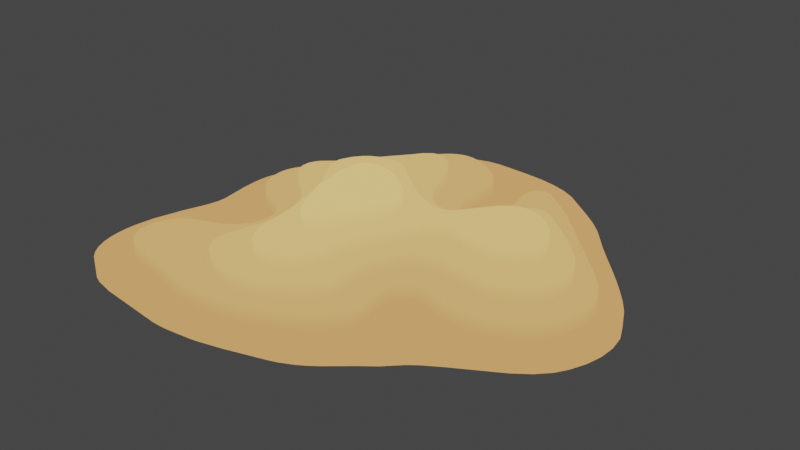 # Source: Desert_1.blend  (saved by Blender 2.82.7; exported with 4.5.12 LTS)
import bpy
from mathutils import Matrix  # noqa: F401  (used for matrix-valued properties, if any)

bpy.ops.wm.read_factory_settings(use_empty=True)
scene = bpy.context.scene
scene.name = 'Scene'

# ---- collections
col_collection = bpy.data.collections.new('Collection'); scene.collection.children.link(col_collection)

# ---- images (referenced by path relative to the original .blend; pixels are not part of the script)
import os
ASSET_DIR = os.environ.get("B2B_ASSET_DIR", "")  # directory of the original .blend (textures are referenced by path, not embedded)
HERE = os.path.dirname(os.path.abspath(__file__))  # packed textures are extracted next to this script under _unpacked/

def load_image(name, relpath, width, height, colorspace="sRGB"):
    """Load a texture the original file referenced (path relative to the .blend, or extracted next to this script)."""
    p = next((c for c in (os.path.join(HERE, relpath), os.path.join(ASSET_DIR, relpath)) if relpath and os.path.exists(c)), "")
    if p:
        img = bpy.data.images.load(p, check_existing=True)
        img.name = name
    else:  # same state as the original file: an image datablock whose file is absent (Cycles renders it pink)
        img = bpy.data.images.new(name, width, height)
        img.source = "FILE"
        img.filepath = "//" + (relpath or name)
    img.colorspace_settings.name = colorspace
    return img
img_uv_map = load_image('UV Map', 'Desert_1.png', 1024, 1024, 'sRGB')

# ---- materials (node trees are filled in below, after node groups)
mat_desert_island = bpy.data.materials.new('Desert Island')

# ---- material node trees
mat_desert_island.use_nodes = True; mat_desert_island.node_tree.nodes.clear()
_N = mat_desert_island.node_tree.nodes; _L = mat_desert_island.node_tree.links
n0 = _N.new('ShaderNodeSeparateXYZ'); n0.name = 'Separate XYZ'; n0.location = (113, 223)
n1 = _N.new('ShaderNodeTexCoord'); n1.name = 'Texture Coordinate'; n1.location = (-356, 232)
n2 = _N.new('ShaderNodeMapping'); n2.name = 'Mapping'; n2.location = (-97, 252)
n3 = _N.new('ShaderNodeOutputMaterial'); n3.name = 'Material Output'; n3.location = (717, 257)
n4 = _N.new('ShaderNodeValToRGB'); n4.name = 'ColorRamp'; n4.location = (354, 233)
while len(n4.color_ramp.elements) > 1: n4.color_ramp.elements.remove(n4.color_ramp.elements[-1])
n4.color_ramp.elements[0].position = 0.0; n4.color_ramp.elements[0].color = (0.6795, 0.3467, 0.1221, 1.0)
_e = n4.color_ramp.elements.new(0.2591); _e.color = (0.956, 0.6514, 0.2195, 1.0)
n5 = _N.new('ShaderNodeTexImage'); n5.name = 'Image Texture'; n5.location = (83, -40)
n5.image = img_uv_map
_L.new(n1.outputs[3], n2.inputs[0])
_L.new(n2.outputs[0], n0.inputs[0])
_L.new(n0.outputs[2], n4.inputs[0])
_L.new(n4.outputs[0], n3.inputs[0])
n3.is_active_output = True

# ---- world
world_world = bpy.data.worlds.new('World'); scene.world = world_world
world_world.use_nodes = True; world_world.node_tree.nodes.clear()
_N = world_world.node_tree.nodes; _L = world_world.node_tree.links
n0 = _N.new('ShaderNodeOutputWorld'); n0.name = 'World Output'; n0.location = (300, 300)
n1 = _N.new('ShaderNodeBackground'); n1.name = 'Background'; n1.location = (10, 300)
n1.inputs[0].default_value = (0.05088, 0.05088, 0.05088, 1.0)
_L.new(n1.outputs[0], n0.inputs[0])
n0.is_active_output = True
world_world.color = (0.05088, 0.05088, 0.05088)
world_world.use_sun_shadow = False
world_world.sun_shadow_jitter_overblur = 0.0

# ---- meshes
me_plane_010 = bpy.data.meshes.new('Plane.010')
me_plane_010.from_pydata([(-0.7443, -0.206, 1.164e-10), (-0.7698, -0.2792, 2.328e-10), (-0.8006, -0.3921, -2.037e-10), (-0.8105, -0.4679, 0.0), (-0.8114, -0.5057, 0.0), (-0.8093, -0.5431, 4.657e-10), (-0.8034, -0.5801, -2.328e-10), (-0.7932, -0.6164, 3.492e-10), (-0.7744, -0.6565, 0.0), (-0.7535, -0.6855, 2.328e-10), (-0.482, 0.5613, 1.164e-10), (-0.5169, 0.5248, 0.0), (-0.5427, 0.4919, -3.492e-10), (-0.5608, 0.4643, 0.0), (-0.5831, 0.424, 0.0), (-0.4726, 0.3921, 0.06), (-0.491, 0.3541, 0.06), (-0.4652, 0.22, 0.12), (-0.4985, 0.1916, 0.12), (-0.5027, 0.3293, 0.06), (-0.5168, 0.3046, 0.06), (-0.5371, 0.2797, 0.06), (-0.5887, 0.2292, 0.06), (-0.6159, 0.3592, -1.164e-10), (-0.61, 0.203, 0.06), (-0.6376, 0.3215, 1.746e-10), (-0.6636, 0.2839, 2.328e-10), (-0.6933, 0.2458, -1.164e-10), (-0.7116, 0.2195, 0.0), (-0.7267, 0.1922, -1.164e-10), (-0.4803, 0.04813, 0.12), (-0.4961, 0.06417, 0.12), (-0.5095, 0.1774, 0.12), (-0.5221, 0.1483, 0.12), (-0.5229, 0.118, 0.12), (-0.5118, 0.08634, 0.12), (-0.5866, -0.02362, 0.06), (-0.6063, -0.0004448, 0.06), (-0.6262, 0.1758, 0.06), (-0.6367, 0.1475, 0.06), (-0.6326, 0.05512, 0.06), (-0.622, 0.02713, 0.06), (-0.6413, 0.1178, 0.06), (-0.6394, 0.08661, 0.06), (-0.7379, 0.1636, 2.328e-10), (-0.7447, 0.1337, 1.164e-10), (-0.7473, 0.1024, 0.0), (-0.7476, 0.07087, 0.0), (-0.7432, 0.007874, 2.328e-10), (-0.4961, -0.07729, 0.06), (-0.4646, -0.09246, 0.06), (-0.5276, -0.06328, 0.06), (-0.5591, -0.04578, 0.06), (-0.7323, -0.06379, -2.91e-11), (-0.7266, -0.1026, 0.0), (-0.727, -0.1359, 0.0), (-0.7337, -0.1704, 5.821e-11), (-0.4679, -0.3232, 0.06), (-0.4867, -0.3342, 0.06), (-0.5052, -0.343, 0.06), (-0.5771, -0.3683, 0.06), (-0.6135, -0.3866, 0.06), (-0.6327, -0.4025, 0.06), (-0.6583, -0.4371, 0.06), (-0.6727, -0.4757, 0.06), (-0.6772, -0.5134, 0.06), (-0.6725, -0.55, 0.06), (-0.5577, -0.6373, 0.06), (-0.588, -0.761, 1.164e-10), (-0.5923, -0.6285, 0.06), (-0.6415, -0.6007, 0.06), (-0.621, -0.6156, 0.06), (-0.6557, -0.5846, 0.06), (-0.664, -0.7435, -2.328e-10), (-0.6957, -0.7301, -2.91e-11), (-0.729, -0.7088, -1.164e-10), (-0.235, 0.7891, 0.0), (-0.2644, 0.7674, 0.0), (-0.2361, 0.6778, 0.06), (-0.2543, 0.6635, 0.06), (-0.2808, 0.6369, 0.06), (-0.3478, 0.6855, 2.328e-10), (-0.3468, 0.5558, 0.06), (-0.3898, 0.6466, 0.0), (-0.2452, 0.4985, 0.12), (-0.2683, 0.4651, 0.12), (-0.3274, 0.3933, 0.12), (-0.3806, 0.5175, 0.06), (-0.4485, 0.4317, 0.06), (-0.2597, 0.2607, 0.18), (-0.2907, 0.2459, 0.18), (-0.3127, 0.228, 0.18), (-0.3385, 0.195, 0.18), (-0.345, 0.3705, 0.12), (-0.3629, 0.3435, 0.12), (-0.3864, 0.3028, 0.12), (-0.4059, 0.2757, 0.12), (-0.4491, 0.234, 0.12), (-0.3588, 0.1496, 0.18), (-0.3599, 0.1181, 0.18), (-0.3325, 0.05512, 0.18), (-0.3502, 0.08661, 0.18), (-0.4099, -0.007874, 0.12), (-0.4308, 0.007874, 0.12), (-0.284, -0.02362, 0.18), (-0.3858, -0.02719, 0.12), (-0.3701, -0.04161, 0.12), (-0.263, -0.07087, 0.18), (-0.3228, -0.1036, 0.12), (-0.3386, -0.07834, 0.12), (-0.4331, -0.1131, 0.06), (-0.309, -0.1339, 0.12), (-0.413, -0.1339, 0.06), (-0.2949, -0.1811, 0.12), (-0.4018, -0.1548, 0.06), (-0.3941, -0.1821, 0.06), (-0.3939, -0.2156, 0.06), (-0.2875, -0.2283, 0.12), (-0.4039, -0.2506, 0.06), (-0.2871, -0.2764, 0.12), (-0.4134, -0.2688, 0.06), (-0.4293, -0.2903, 0.06), (-0.4488, -0.3092, 0.06), (-0.2946, -0.3285, 0.12), (-0.327, -0.4474, 0.12), (-0.3303, -0.4814, 0.12), (-0.3238, -0.5149, 0.12), (-0.2785, -0.5687, 0.12), (-0.3065, -0.544, 0.12), (-0.253, -0.583, 0.12), (-0.4437, -0.6574, 0.06), (-0.3079, -0.6949, 0.06), (-0.3657, -0.6785, 0.06), (-0.2613, -0.702, 0.06), (-0.2499, -0.7921, 0.0), (-0.2835, -0.7935, 0.0), (-0.3191, -0.7925, 0.0), (-0.01686, 0.6386, 0.06), (-0.05408, 0.6638, 0.06), (-0.08335, 0.6797, 0.06), (-0.09987, 0.827, 0.0), (-0.1147, 0.6926, 0.06), (-0.1542, 0.8221, 2.328e-10), (-0.151, 0.7008, 0.06), (-0.1748, 0.701, 0.06), (-0.2029, 0.8065, -1.164e-10), (-0.1967, 0.697, 0.06), (-0.217, 0.6891, 0.06), (-0.1652, 0.5271, 0.12), (-0.2124, 0.5252, 0.12), (-0.1358, 0.5117, 0.12), (-0.1167, 0.4948, 0.12), (-0.1897, 0.5305, 0.12), (-0.0909, 0.4606, 0.12), (-0.1015, 0.4765, 0.12), (-0.07102, 0.4188, 0.12), (-0.0793, 0.4383, 0.12), (-0.03084, 0.303, 0.12), (-0.01228, 0.2662, 0.12), (0.007558, 0.237, 0.12), (-0.134, 0.253, 0.18), (-0.1655, 0.2684, 0.18), (-0.197, 0.2724, 0.18), (-0.009032, 0.1496, 0.18), (-0.03937, 0.08023, 0.24), (-0.07087, 0.09268, 0.24), (-0.1024, 0.1, 0.24), (-0.1339, 0.1021, 0.24), (-0.1654, 0.09408, 0.24), (-0.1811, 0.08142, 0.24), (0.004252, 0.05512, 0.24), (-0.1944, 0.05512, 0.24), (-0.1994, 0.02362, 0.24), (-0.1969, -0.0453, 0.24), (-0.1761, -0.1496, 0.24), (-0.22, -0.2126, 0.18), (-0.004122, -0.3042, 0.24), (-0.03078, -0.3337, 0.24), (-0.0555, -0.3461, 0.24), (-0.07114, -0.3437, 0.24), (-0.08674, -0.3335, 0.24), (-0.1024, -0.3152, 0.24), (-0.1243, -0.2756, 0.24), (-0.194, -0.3853, 0.18), (-0.1859, -0.4295, 0.18), (-0.1696, -0.4704, 0.18), (-0.2079, -0.2756, 0.18), (0.00814, -0.4877, 0.18), (-0.006988, -0.5925, 0.12), (-0.02788, -0.5103, 0.18), (-0.02962, -0.6745, 0.06), (-0.07424, -0.5227, 0.18), (-0.06023, -0.6119, 0.12), (-0.1063, -0.6194, 0.12), (-0.09106, -0.6918, 0.06), (-0.1177, -0.5157, 0.18), (-0.1501, -0.495, 0.18), (-0.144, -0.6182, 0.12), (-0.1845, -0.6102, 0.12), (-0.2181, -0.5992, 0.12), (-0.1371, -0.6994, 0.06), (-0.2007, -0.7034, 0.06), (-0.02876, -0.7531, 0.0), (-0.1211, -0.7758, 3.492e-10), (-0.152, -0.7813, 5.821e-11), (0.02883, 0.8204, 1.164e-10), (0.1735, 0.7996, -1.164e-10), (0.109, 0.8125, -1.164e-10), (0.2324, 0.7802, -2.328e-10), (0.2267, 0.6152, 0.06), (0.2518, 0.6201, 0.06), (0.2049, 0.5885, 0.06), (0.02104, 0.6058, 0.06), (0.03149, 0.5923, 0.06), (0.2017, 0.5531, 0.06), (0.04583, 0.5644, 0.06), (0.2072, 0.5144, 0.06), (0.05359, 0.5235, 0.06), (0.05413, 0.483, 0.06), (0.2183, 0.4558, 0.06), (0.0538, 0.4425, 0.06), (0.2227, 0.4185, 0.06), (0.05458, 0.4021, 0.06), (0.223, 0.3826, 0.06), (0.05907, 0.3621, 0.06), (0.217, 0.348, 0.06), (0.2015, 0.3138, 0.06), (0.06977, 0.3227, 0.06), (0.08061, 0.3032, 0.06), (0.1651, 0.2805, 0.06), (0.1333, 0.2731, 0.06), (0.1015, 0.2824, 0.06), (0.1174, 0.2754, 0.06), (0.2438, 0.2283, 0.12), (0.02769, 0.2136, 0.12), (0.2098, 0.1969, 0.12), (0.05511, 0.1905, 0.12), (0.1811, 0.1778, 0.12), (0.1496, 0.1669, 0.12), (0.1181, 0.1659, 0.12), (0.08661, 0.1738, 0.12), (0.2325, 0.08661, 0.18), (0.03937, 0.1152, 0.18), (0.2126, 0.0677, 0.18), (0.1339, 0.06841, 0.18), (0.08661, 0.08794, 0.18), (0.1811, 0.05896, 0.18), (0.03937, 0.02903, 0.24), (0.2598, -0.01669, 0.18), (0.2283, -0.03053, 0.18), (0.07087, -0.001276, 0.24), (0.2089, -0.05512, 0.18), (0.09546, -0.03937, 0.24), (0.1024, -0.06934, 0.24), (0.1008, -0.1024, 0.24), (0.2598, -0.1389, 0.12), (0.2283, -0.1635, 0.12), (0.09121, -0.1339, 0.24), (0.2126, -0.18, 0.12), (0.1902, -0.2121, 0.12), (0.1254, -0.1969, 0.18), (0.1747, -0.2409, 0.12), (0.2593, -0.2681, 0.06), (0.2451, -0.3186, 0.06), (0.2605, -0.4111, 0.06), (0.1647, -0.2656, 0.12), (0.1571, -0.2933, 0.12), (0.1534, -0.3175, 0.12), (0.1525, -0.3406, 0.12), (0.1542, -0.3631, 0.12), (0.16, -0.4405, 0.12), (0.08883, -0.2842, 0.18), (0.05513, -0.4199, 0.18), (0.2641, -0.4458, 0.06), (0.2564, -0.4802, 0.06), (0.2681, -0.6289, 3.492e-10), (0.2363, -0.6526, 0.0), (0.2346, -0.5147, 0.06), (0.2018, -0.5515, 0.06), (0.1535, -0.4636, 0.12), (0.1565, -0.5885, 0.06), (0.1389, -0.4879, 0.12), (0.1095, -0.6166, 0.06), (0.09468, -0.5318, 0.12), (0.03622, -0.4581, 0.18), (0.06336, -0.5541, 0.12), (0.03227, -0.5729, 0.12), (0.2046, -0.6726, 0.0), (0.1575, -0.6958, 0.0), (0.1262, -0.7072, -2.328e-10), (0.4636, 0.6136, 0.0), (0.4073, 0.6598, 1.164e-10), (0.3912, 0.5257, 0.06), (0.3304, 0.719, 5.239e-10), (0.3401, 0.5654, 0.06), (0.2975, 0.601, 0.06), (0.2842, 0.7538, 0.0), (0.2752, 0.6141, 0.06), (0.4988, 0.4196, 0.06), (0.4507, 0.3488, 0.12), (0.4273, 0.4933, 0.06), (0.4196, 0.3682, 0.12), (0.3944, 0.3779, 0.12), (0.3723, 0.379, 0.12), (0.3518, 0.3707, 0.12), (0.3322, 0.3509, 0.12), (0.3013, 0.2979, 0.12), (0.2848, 0.2744, 0.12), (0.4429, 0.2459, 0.18), (0.4113, 0.2503, 0.18), (0.3822, 0.2455, 0.18), (0.4792, 0.2306, 0.18), (0.3533, 0.2323, 0.18), (0.3288, 0.2124, 0.18), (0.3003, 0.1811, 0.18), (0.509, -0.03446, 0.18), (0.4663, -0.04341, 0.18), (0.377, -0.03706, 0.18), (0.2915, -0.01771, 0.18), (0.4849, -0.1483, 0.12), (0.4477, -0.1442, 0.12), (0.3935, -0.1332, 0.12), (0.3583, -0.1245, 0.12), (0.3241, -0.1202, 0.12), (0.2914, -0.1245, 0.12), (0.4895, -0.2663, 0.06), (0.4548, -0.2625, 0.06), (0.4208, -0.2552, 0.06), (0.3875, -0.2449, 0.06), (0.3387, -0.2286, 0.06), (0.307, -0.2301, 0.06), (0.4954, -0.4329, -5.821e-11), (0.4598, -0.4611, 5.821e-11), (0.4057, -0.5157, -1.164e-10), (0.3536, -0.5565, 0.0), (0.5112, 0.5664, 2.91e-11), (0.5545, 0.5136, 0.0), (0.5924, 0.4671, -1.164e-10), (0.7401, 0.3014, 0.0), (0.7838, 0.249, 0.0), (0.6934, 0.3546, 0.0), (0.6437, 0.4094, -1.164e-10), (0.6072, 0.2147, 0.12), (0.5306, 0.2837, 0.12), (0.7533, 0.1536, 0.06), (0.7103, 0.2033, 0.06), (0.6782, 0.1308, 0.12), (0.6935, 0.1016, 0.12), (0.7033, 0.07149, 0.12), (0.7069, 0.0403, 0.12), (0.7049, 0.008872, 0.12), (0.6981, -0.02215, 0.12), (0.6582, 0.1592, 0.12), (0.6852, -0.05274, 0.12), (0.6344, 0.1871, 0.12), (0.5893, 0.09351, 0.18), (0.5869, 0.04623, 0.18), (0.5693, 0.008396, 0.18), (0.5521, 0.1697, 0.18), (0.5804, 0.1244, 0.18), (0.549, -0.01302, 0.18), (0.5226, 0.1998, 0.18), (0.7772, -0.1174, 0.06), (0.7499, -0.1579, 0.06), (0.7858, -0.2522, -1.164e-10), (0.7283, -0.2947, -5.821e-11), (0.7165, -0.1915, 0.06), (0.6688, -0.07753, 0.12), (0.6497, -0.09774, 0.12), (0.6735, -0.2207, 0.06), (0.631, -0.1124, 0.12), (0.6058, -0.1269, 0.12), (0.6394, -0.2374, 0.06), (0.5824, -0.1364, 0.12), (0.5999, -0.2519, 0.06), (0.5622, -0.1422, 0.12), (0.5618, -0.2612, 0.06), (0.5229, -0.1482, 0.12), (0.5251, -0.266, 0.06), (0.5604, -0.3921, -2.328e-10), (0.8616, 0.1412, 4.657e-10), (0.8872, 0.08282, 1.164e-10), (0.8261, 0.1945, -7.276e-11), (0.7813, 0.1115, 0.06), (0.8003, 0.06735, 0.06), (0.897, 0.02021, 2.328e-10), (0.8942, -0.04199, 0.0), (0.8805, -0.1029, 0.0), (0.8555, -0.163, -2.328e-10), (0.808, 0.02063, 0.06), (0.8063, -0.0262, 0.06), (0.7963, -0.07217, 0.06), (0.8282, -0.2077, 0.0), (-0.7443, -0.206, -0.06153), (-0.7698, -0.2792, -0.06153), (-0.8006, -0.3921, -0.06153), (-0.8105, -0.4679, -0.06153), (-0.8114, -0.5057, -0.06153), (-0.8093, -0.5431, -0.06153), (-0.8034, -0.5801, -0.06153), (-0.7932, -0.6164, -0.06153), (-0.7744, -0.6565, -0.06153), (-0.7535, -0.6855, -0.06153), (-0.482, 0.5613, -0.06153), (-0.5169, 0.5248, -0.06153), (-0.5427, 0.4919, -0.06153), (-0.5608, 0.4643, -0.06153), (-0.5831, 0.424, -0.06153), (-0.4726, 0.3921, -0.001526), (-0.491, 0.3541, -0.001526), (-0.4652, 0.22, 0.05847), (-0.4985, 0.1916, 0.05847), (-0.5027, 0.3293, -0.001526), (-0.5168, 0.3046, -0.001526), (-0.5371, 0.2797, -0.001526), (-0.5887, 0.2292, -0.001526), (-0.6159, 0.3592, -0.06153), (-0.61, 0.203, -0.001526), (-0.6376, 0.3215, -0.06153), (-0.6636, 0.2839, -0.06153), (-0.6933, 0.2458, -0.06153), (-0.7116, 0.2195, -0.06153), (-0.7267, 0.1922, -0.06153), (-0.4803, 0.04813, 0.05847), (-0.4961, 0.06417, 0.05847), (-0.5095, 0.1774, 0.05847), (-0.5221, 0.1483, 0.05847), (-0.5229, 0.118, 0.05847), (-0.5118, 0.08634, 0.05847), (-0.5866, -0.02362, -0.001526), (-0.6063, -0.0004448, -0.001526), (-0.6262, 0.1758, -0.001526), (-0.6367, 0.1475, -0.001526), (-0.6326, 0.05512, -0.001526), (-0.622, 0.02713, -0.001526), (-0.6413, 0.1178, -0.001526), (-0.6394, 0.08661, -0.001526), (-0.7379, 0.1636, -0.06153), (-0.7447, 0.1337, -0.06153), (-0.7473, 0.1024, -0.06153), (-0.7476, 0.07087, -0.06153), (-0.7432, 0.007874, -0.06153), (-0.4961, -0.07729, -0.001526), (-0.4646, -0.09246, -0.001526), (-0.5276, -0.06328, -0.001526), (-0.5591, -0.04578, -0.001526), (-0.7323, -0.06379, -0.06153), (-0.7266, -0.1026, -0.06153), (-0.727, -0.1359, -0.06153), (-0.7337, -0.1704, -0.06153), (-0.4679, -0.3232, -0.001526), (-0.4867, -0.3342, -0.001526), (-0.5052, -0.343, -0.001526), (-0.5771, -0.3683, -0.001526), (-0.6135, -0.3866, -0.001526), (-0.6327, -0.4025, -0.001526), (-0.6583, -0.4371, -0.001526), (-0.6727, -0.4757, -0.001526), (-0.6772, -0.5134, -0.001526), (-0.6725, -0.55, -0.001526), (-0.5577, -0.6373, -0.001526), (-0.588, -0.761, -0.06153), (-0.5923, -0.6285, -0.001526), (-0.6415, -0.6007, -0.001526), (-0.621, -0.6156, -0.001526), (-0.6557, -0.5846, -0.001526), (-0.664, -0.7435, -0.06153), (-0.6957, -0.7301, -0.06153), (-0.729, -0.7088, -0.06153), (-0.235, 0.7891, -0.06153), (-0.2644, 0.7674, -0.06153), (-0.2361, 0.6778, -0.001526), (-0.2543, 0.6635, -0.001526), (-0.2808, 0.6369, -0.001526), (-0.3478, 0.6855, -0.06153), (-0.3468, 0.5558, -0.001526), (-0.3898, 0.6466, -0.06153), (-0.2452, 0.4985, 0.05847), (-0.2683, 0.4651, 0.05847), (-0.3274, 0.3933, 0.05847), (-0.345, 0.3705, 0.05847), (-0.3806, 0.5175, -0.001526), (-0.4485, 0.4317, -0.001526), (-0.2597, 0.2607, 0.1185), (-0.2907, 0.2459, 0.1185), (-0.3127, 0.228, 0.1185), (-0.3385, 0.195, 0.1185), (-0.3629, 0.3435, 0.05847), (-0.3864, 0.3028, 0.05847), (-0.4059, 0.2757, 0.05847), (-0.4491, 0.234, 0.05847), (-0.3588, 0.1496, 0.1185), (-0.3599, 0.1181, 0.1185), (-0.3325, 0.05512, 0.1185), (-0.3502, 0.08661, 0.1185), (-0.4099, -0.007874, 0.05847), (-0.4308, 0.007874, 0.05847), (-0.284, -0.02362, 0.1185), (-0.3858, -0.02719, 0.05847), (-0.3701, -0.04161, 0.05847), (-0.263, -0.07087, 0.1185), (-0.3228, -0.1036, 0.05847), (-0.3386, -0.07834, 0.05847), (-0.4331, -0.1131, -0.001526), (-0.309, -0.1339, 0.05847), (-0.413, -0.1339, -0.001526), (-0.2949, -0.1811, 0.05847), (-0.4018, -0.1548, -0.001526), (-0.3941, -0.1821, -0.001526), (-0.3939, -0.2156, -0.001526), (-0.2875, -0.2283, 0.05847), (-0.4039, -0.2506, -0.001526), (-0.2871, -0.2764, 0.05847), (-0.4134, -0.2688, -0.001526), (-0.2946, -0.3285, 0.05847), (-0.4293, -0.2903, -0.001526), (-0.4488, -0.3092, -0.001526), (-0.327, -0.4474, 0.05847), (-0.3303, -0.4814, 0.05847), (-0.3238, -0.5149, 0.05847), (-0.2785, -0.5687, 0.05847), (-0.3065, -0.544, 0.05847), (-0.253, -0.583, 0.05847), (-0.4437, -0.6574, -0.001526), (-0.3079, -0.6949, -0.001526), (-0.3657, -0.6785, -0.001526), (-0.2613, -0.702, -0.001526), (-0.2499, -0.7921, -0.06153), (-0.2835, -0.7935, -0.06153), (-0.3191, -0.7925, -0.06153), (-0.01686, 0.6386, -0.001526), (-0.05408, 0.6638, -0.001526), (-0.08335, 0.6797, -0.001526), (-0.09987, 0.827, -0.06153), (-0.1147, 0.6926, -0.001526), (-0.1542, 0.8221, -0.06153), (-0.151, 0.7008, -0.001526), (-0.1748, 0.701, -0.001526), (-0.2029, 0.8065, -0.06153), (-0.1967, 0.697, -0.001526), (-0.217, 0.6891, -0.001526), (-0.1652, 0.5271, 0.05847), (-0.2124, 0.5252, 0.05847), (-0.1358, 0.5117, 0.05847), (-0.1167, 0.4948, 0.05847), (-0.1897, 0.5305, 0.05847), (-0.0909, 0.4606, 0.05847), (-0.1015, 0.4765, 0.05847), (-0.07102, 0.4188, 0.05847), (-0.0793, 0.4383, 0.05847), (-0.03084, 0.303, 0.05847), (-0.01228, 0.2662, 0.05847), (0.007558, 0.237, 0.05847), (-0.134, 0.253, 0.1185), (-0.1655, 0.2684, 0.1185), (-0.197, 0.2724, 0.1185), (-0.009032, 0.1496, 0.1185), (-0.03937, 0.08023, 0.1785), (-0.07087, 0.09268, 0.1785), (-0.1024, 0.1, 0.1785), (-0.1339, 0.1021, 0.1785), (-0.1654, 0.09408, 0.1785), (-0.1811, 0.08142, 0.1785), (0.004252, 0.05512, 0.1785), (-0.1944, 0.05512, 0.1785), (-0.1994, 0.02362, 0.1785), (-0.1969, -0.0453, 0.1785), (-0.1761, -0.1496, 0.1785), (-0.22, -0.2126, 0.1185), (-0.004122, -0.3042, 0.1785), (-0.03078, -0.3337, 0.1785), (-0.0555, -0.3461, 0.1785), (-0.07114, -0.3437, 0.1785), (-0.08674, -0.3335, 0.1785), (-0.1024, -0.3152, 0.1785), (-0.1243, -0.2756, 0.1785), (-0.194, -0.3853, 0.1185), (-0.1859, -0.4295, 0.1185), (-0.1696, -0.4704, 0.1185), (-0.2079, -0.2756, 0.1185), (0.00814, -0.4877, 0.1185), (-0.006988, -0.5925, 0.05847), (-0.02788, -0.5103, 0.1185), (-0.02962, -0.6745, -0.001526), (-0.07424, -0.5227, 0.1185), (-0.06023, -0.6119, 0.05847), (-0.1063, -0.6194, 0.05847), (-0.09106, -0.6918, -0.001526), (-0.1177, -0.5157, 0.1185), (-0.1501, -0.495, 0.1185), (-0.144, -0.6182, 0.05847), (-0.1845, -0.6102, 0.05847), (-0.2181, -0.5992, 0.05847), (-0.1371, -0.6994, -0.001526), (-0.2007, -0.7034, -0.001526), (-0.02876, -0.7531, -0.06153), (-0.1211, -0.7758, -0.06153), (-0.152, -0.7813, -0.06153), (0.109, 0.8125, -0.06153), (0.02883, 0.8204, -0.06153), (0.1735, 0.7996, -0.06153), (0.2324, 0.7802, -0.06153), (0.2267, 0.6152, -0.001526), (0.2518, 0.6201, -0.001526), (0.2049, 0.5885, -0.001526), (0.02104, 0.6058, -0.001526), (0.03149, 0.5923, -0.001526), (0.2017, 0.5531, -0.001526), (0.04583, 0.5644, -0.001526), (0.2072, 0.5144, -0.001526), (0.05359, 0.5235, -0.001526), (0.05413, 0.483, -0.001526), (0.2183, 0.4558, -0.001526), (0.0538, 0.4425, -0.001526), (0.2227, 0.4185, -0.001526), (0.05458, 0.4021, -0.001526), (0.223, 0.3826, -0.001526), (0.05907, 0.3621, -0.001526), (0.217, 0.348, -0.001526), (0.06977, 0.3227, -0.001526), (0.2015, 0.3138, -0.001526), (0.08061, 0.3032, -0.001526), (0.1651, 0.2805, -0.001526), (0.1333, 0.2731, -0.001526), (0.1015, 0.2824, -0.001526), (0.1174, 0.2754, -0.001526), (0.2438, 0.2283, 0.05847), (0.02769, 0.2136, 0.05847), (0.2098, 0.1969, 0.05847), (0.05511, 0.1905, 0.05847), (0.1811, 0.1778, 0.05847), (0.1496, 0.1669, 0.05847), (0.1181, 0.1659, 0.05847), (0.08661, 0.1738, 0.05847), (0.2325, 0.08661, 0.1185), (0.03937, 0.1152, 0.1185), (0.2126, 0.0677, 0.1185), (0.1339, 0.06841, 0.1185), (0.08661, 0.08794, 0.1185), (0.1811, 0.05896, 0.1185), (0.03937, 0.02903, 0.1785), (0.2598, -0.01669, 0.1185), (0.2283, -0.03053, 0.1185), (0.07087, -0.001276, 0.1785), (0.2089, -0.05512, 0.1185), (0.09546, -0.03937, 0.1785), (0.1024, -0.06934, 0.1785), (0.1008, -0.1024, 0.1785), (0.2598, -0.1389, 0.05847), (0.2283, -0.1635, 0.05847), (0.09121, -0.1339, 0.1785), (0.2126, -0.18, 0.05847), (0.1902, -0.2121, 0.05847), (0.1254, -0.1969, 0.1185), (0.1747, -0.2409, 0.05847), (0.2593, -0.2681, -0.001526), (0.2451, -0.3186, -0.001526), (0.2605, -0.4111, -0.001526), (0.1647, -0.2656, 0.05847), (0.1571, -0.2933, 0.05847), (0.1534, -0.3175, 0.05847), (0.1525, -0.3406, 0.05847), (0.1542, -0.3631, 0.05847), (0.16, -0.4405, 0.05847), (0.08883, -0.2842, 0.1185), (0.05513, -0.4199, 0.1185), (0.2641, -0.4458, -0.001526), (0.2564, -0.4802, -0.001526), (0.2681, -0.6289, -0.06153), (0.2363, -0.6526, -0.06153), (0.2346, -0.5147, -0.001526), (0.2018, -0.5515, -0.001526), (0.1535, -0.4636, 0.05847), (0.1565, -0.5885, -0.001526), (0.1389, -0.4879, 0.05847), (0.1095, -0.6166, -0.001526), (0.09468, -0.5318, 0.05847), (0.03622, -0.4581, 0.1185), (0.06336, -0.5541, 0.05847), (0.03227, -0.5729, 0.05847), (0.2046, -0.6726, -0.06153), (0.1575, -0.6958, -0.06153), (0.1262, -0.7072, -0.06153), (0.2842, 0.7538, -0.06153), (0.5112, 0.5664, -0.06153), (0.4636, 0.6136, -0.06153), (0.4073, 0.6598, -0.06153), (0.3912, 0.5257, -0.001526), (0.3304, 0.719, -0.06153), (0.3401, 0.5654, -0.001526), (0.2975, 0.601, -0.001526), (0.2752, 0.6141, -0.001526), (0.4988, 0.4196, -0.001526), (0.4507, 0.3488, 0.05847), (0.4273, 0.4933, -0.001526), (0.4196, 0.3682, 0.05847), (0.3944, 0.3779, 0.05847), (0.3723, 0.379, 0.05847), (0.3518, 0.3707, 0.05847), (0.3322, 0.3509, 0.05847), (0.3013, 0.2979, 0.05847), (0.2848, 0.2744, 0.05847), (0.4429, 0.2459, 0.1185), (0.4113, 0.2503, 0.1185), (0.3822, 0.2455, 0.1185), (0.4792, 0.2306, 0.1185), (0.3533, 0.2323, 0.1185), (0.3288, 0.2124, 0.1185), (0.3003, 0.1811, 0.1185), (0.509, -0.03446, 0.1185), (0.4663, -0.04341, 0.1185), (0.377, -0.03706, 0.1185), (0.2915, -0.01771, 0.1185), (0.4849, -0.1483, 0.05847), (0.4477, -0.1442, 0.05847), (0.3935, -0.1332, 0.05847), (0.3583, -0.1245, 0.05847), (0.3241, -0.1202, 0.05847), (0.2914, -0.1245, 0.05847), (0.4895, -0.2663, -0.001526), (0.4548, -0.2625, -0.001526), (0.4208, -0.2552, -0.001526), (0.3875, -0.2449, -0.001526), (0.3387, -0.2286, -0.001526), (0.307, -0.2301, -0.001526), (0.4954, -0.4329, -0.06153), (0.4598, -0.4611, -0.06153), (0.4057, -0.5157, -0.06153), (0.3536, -0.5565, -0.06153), (0.5545, 0.5136, -0.06153), (0.5924, 0.4671, -0.06153), (0.7401, 0.3014, -0.06153), (0.7838, 0.249, -0.06153), (0.6934, 0.3546, -0.06153), (0.6437, 0.4094, -0.06153), (0.6072, 0.2147, 0.05847), (0.5306, 0.2837, 0.05847), (0.7813, 0.1115, -0.001526), (0.7103, 0.2033, -0.001526), (0.7533, 0.1536, -0.001526), (0.6782, 0.1308, 0.05847), (0.6935, 0.1016, 0.05847), (0.7033, 0.07149, 0.05847), (0.7069, 0.0403, 0.05847), (0.7049, 0.008872, 0.05847), (0.6981, -0.02215, 0.05847), (0.6582, 0.1592, 0.05847), (0.6344, 0.1871, 0.05847), (0.6852, -0.05274, 0.05847), (0.5893, 0.09351, 0.1185), (0.5869, 0.04623, 0.1185), (0.5693, 0.008396, 0.1185), (0.5521, 0.1697, 0.1185), (0.5804, 0.1244, 0.1185), (0.549, -0.01302, 0.1185), (0.5226, 0.1998, 0.1185), (0.7772, -0.1174, -0.001526), (0.7499, -0.1579, -0.001526), (0.7858, -0.2522, -0.06153), (0.7283, -0.2947, -0.06153), (0.7165, -0.1915, -0.001526), (0.6688, -0.07753, 0.05847), (0.6497, -0.09774, 0.05847), (0.6735, -0.2207, -0.001526), (0.631, -0.1124, 0.05847), (0.6058, -0.1269, 0.05847), (0.6394, -0.2374, -0.001526), (0.5824, -0.1364, 0.05847), (0.5999, -0.2519, -0.001526), (0.5622, -0.1422, 0.05847), (0.5618, -0.2612, -0.001526), (0.5229, -0.1482, 0.05847), (0.5251, -0.266, -0.001526), (0.5604, -0.3921, -0.06153), (0.8616, 0.1412, -0.06153), (0.8872, 0.08282, -0.06153), (0.8261, 0.1945, -0.06153), (0.8003, 0.06735, -0.001526), (0.897, 0.02021, -0.06153), (0.8942, -0.04199, -0.06153), (0.8805, -0.1029, -0.06153), (0.8555, -0.163, -0.06153), (0.808, 0.02063, -0.001526), (0.8063, -0.0262, -0.001526), (0.7963, -0.07217, -0.001526), (0.8282, -0.2077, -0.06153)], [], [(349, 348, 347, 346, 352, 354, 342, 343, 299, 301, 302, 303, 304, 305, 306, 307, 233, 235, 237, 238, 239, 240, 236, 234, 159, 158, 157, 155, 156, 153, 154, 151, 150, 148, 152, 149, 84, 85, 86, 93, 94, 95, 96, 97, 17, 18, 32, 33, 34, 35, 31, 30, 103, 102, 105, 106, 109, 108, 111, 113, 117, 119, 123, 124, 125, 126, 128, 127, 129, 199, 198, 197, 193, 192, 188, 286, 285, 283, 281, 279, 270, 269, 268, 267, 266, 265, 261, 259, 258, 256, 255, 324, 323, 322, 321, 320, 319, 377, 375, 373, 371, 370, 368, 367, 353, 351, 350), (253, 252, 250, 247, 170, 164, 165, 166, 167, 168, 169, 171, 172, 173, 174, 182, 181, 180, 179, 178, 177, 176, 257, 254), (65, 66, 72, 70, 71, 69, 67, 130, 132, 131, 133, 201, 200, 194, 190, 282, 280, 278, 277, 274, 273, 264, 263, 262, 330, 329, 328, 327, 326, 325, 378, 376, 374, 372, 369, 366, 363, 362, 391, 390, 389, 384, 383, 344, 345, 298, 300, 292, 294, 295, 297, 210, 209, 211, 214, 216, 219, 221, 223, 225, 226, 229, 230, 232, 231, 228, 227, 224, 222, 220, 218, 217, 215, 213, 212, 137, 138, 139, 141, 143, 144, 146, 147, 78, 79, 80, 82, 87, 88, 15, 16, 19, 20, 21, 22, 24, 38, 39, 42, 43, 40, 41, 37, 36, 52, 51, 49, 50, 110, 112, 114, 115, 116, 118, 120, 121, 122, 57, 58, 59, 60, 61, 62, 63, 64), (355, 359, 358, 361, 311, 308, 309, 310, 312, 313, 314, 241, 243, 246, 244, 245, 242, 163, 160, 161, 162, 89, 90, 91, 92, 98, 99, 101, 100, 104, 107, 175, 186, 183, 184, 185, 196, 195, 191, 189, 187, 284, 272, 271, 260, 251, 249, 248, 318, 317, 316, 315, 360, 357, 356), (4, 5, 6, 7, 8, 9, 75, 74, 73, 68, 136, 135, 134, 204, 203, 202, 289, 288, 287, 276, 275, 334, 333, 332, 331, 379, 365, 364, 392, 388, 387, 386, 385, 381, 380, 382, 339, 338, 340, 341, 337, 336, 335, 290, 291, 293, 296, 208, 206, 207, 205, 140, 142, 145, 76, 77, 81, 83, 10, 11, 12, 13, 14, 23, 25, 26, 27, 28, 29, 44, 45, 46, 47, 48, 53, 54, 55, 56, 0, 1, 2, 3), (555, 483, 89, 162), (290, 685, 686, 291), (483, 484, 90, 89), (484, 485, 91, 90), (485, 486, 92, 91), (292, 687, 689, 294), (293, 291, 686, 688), (486, 491, 98, 92), (295, 690, 691, 297), (487, 488, 95, 94), (293, 688, 683, 296), (488, 489, 96, 95), (210, 297, 691, 603), (489, 490, 97, 96), (490, 410, 17, 97), (491, 492, 99, 98), (494, 493, 100, 101), (492, 494, 101, 99), (100, 493, 497, 104), (299, 693, 695, 301), (695, 696, 302, 301), (496, 103, 30, 423), (696, 697, 303, 302), (694, 687, 292, 300), (697, 698, 304, 303), (698, 699, 305, 304), (102, 495, 498, 105), (497, 500, 107, 104), (736, 693, 299, 343), (499, 502, 109, 106), (500, 568, 175, 107), (305, 699, 700, 306), (501, 504, 111, 108), (109, 502, 501, 108), (700, 701, 307, 306), (701, 626, 233, 307), (505, 507, 114, 112), (443, 503, 110, 50), (705, 702, 308, 311), (702, 703, 309, 308), (703, 704, 310, 309), (705, 311, 361, 755), (704, 706, 312, 310), (706, 707, 313, 312), (507, 508, 115, 114), (707, 708, 314, 313), (508, 509, 116, 115), (708, 634, 241, 314), (113, 506, 510, 117), (509, 511, 118, 116), (709, 315, 316, 710), (511, 513, 120, 118), (513, 515, 121, 120), (515, 516, 122, 121), (641, 712, 318, 248), (512, 514, 123, 119), (450, 451, 58, 57), (122, 516, 450, 57), (377, 771, 769, 375), (320, 714, 713, 319), (321, 715, 714, 320), (514, 517, 124, 123), (517, 518, 125, 124), (322, 716, 715, 321), (518, 519, 126, 125), (126, 519, 521, 128), (323, 717, 716, 322), (324, 718, 717, 323), (520, 522, 129, 127), (719, 772, 378, 325), (521, 520, 127, 128), (327, 721, 720, 326), (326, 720, 719, 325), (723, 722, 328, 329), (328, 722, 721, 327), (263, 656, 655, 262), (525, 524, 131, 132), (330, 724, 723, 329), (523, 525, 132, 130), (726, 332, 333, 727), (331, 332, 726, 725), (135, 528, 527, 134), (136, 529, 528, 135), (136, 68, 461, 529), (727, 333, 334, 728), (530, 137, 212, 605), (669, 668, 275, 276), (531, 532, 139, 138), (335, 336, 729, 684), (530, 531, 138, 137), (205, 599, 533, 140), (730, 729, 336, 337), (734, 730, 337, 341), (533, 535, 142, 140), (339, 732, 731, 338), (536, 537, 144, 143), (534, 536, 143, 141), (731, 733, 340, 338), (535, 538, 145, 142), (537, 539, 146, 144), (538, 469, 76, 145), (539, 540, 147, 146), (147, 540, 471, 78), (471, 472, 79, 78), (340, 733, 734, 341), (541, 545, 152, 148), (543, 541, 148, 150), (545, 542, 149, 152), (542, 477, 84, 149), (153, 546, 547, 154), (151, 544, 543, 150), (156, 549, 546, 153), (735, 736, 343, 342), (157, 550, 548, 155), (548, 549, 156, 155), (383, 737, 739, 344), (158, 551, 550, 157), (344, 739, 738, 345), (159, 552, 551, 158), (740, 746, 352, 346), (553, 554, 161, 160), (741, 740, 346, 347), (348, 742, 741, 347), (554, 555, 162, 161), (349, 743, 742, 348), (350, 744, 743, 349), (746, 747, 354, 352), (351, 745, 744, 350), (747, 735, 342, 354), (556, 553, 160, 163), (749, 753, 359, 355), (557, 164, 170, 563), (557, 558, 165, 164), (750, 749, 355, 356), (751, 750, 356, 357), (559, 560, 167, 166), (360, 754, 751, 357), (558, 559, 166, 165), (752, 358, 359, 753), (560, 561, 168, 167), (168, 561, 562, 169), (562, 564, 171, 169), (566, 567, 174, 173), (752, 755, 361, 358), (315, 709, 754, 360), (565, 566, 173, 172), (363, 757, 756, 362), (364, 365, 759, 758), (366, 760, 757, 363), (760, 366, 369, 763), (367, 761, 748, 353), (567, 575, 182, 174), (368, 762, 761, 367), (372, 766, 763, 369), (370, 764, 762, 368), (371, 765, 764, 370), (374, 768, 766, 372), (375, 769, 767, 373), (770, 376, 378, 772), (376, 770, 768, 374), (257, 176, 569, 650), (569, 176, 177, 570), (573, 572, 179, 180), (773, 379, 331, 725), (179, 572, 571, 178), (182, 575, 574, 181), (181, 574, 573, 180), (385, 778, 775, 381), (381, 775, 774, 380), (774, 776, 382, 380), (382, 776, 732, 339), (576, 577, 184, 183), (384, 777, 737, 383), (777, 384, 389, 782), (577, 578, 185, 184), (386, 779, 778, 385), (576, 183, 186, 579), (387, 780, 779, 386), (188, 581, 679, 286), (388, 781, 780, 387), (283, 676, 674, 281), (580, 187, 189, 582), (782, 389, 390, 783), (582, 189, 191, 584), (282, 190, 583, 675), (391, 784, 783, 390), (756, 784, 391, 362), (192, 585, 581, 188), (388, 392, 785, 781), (588, 584, 191, 195), (587, 583, 190, 194), (197, 590, 586, 193), (578, 589, 196, 185), (589, 588, 195, 196), (591, 590, 197, 198), (522, 592, 199, 129), (200, 593, 587, 194), (201, 594, 593, 200), (133, 526, 594, 201), (595, 202, 203, 596), (596, 203, 204, 597), (597, 204, 134, 527), (207, 598, 599, 205), (208, 601, 600, 206), (600, 598, 207, 206), (603, 602, 209, 210), (602, 604, 211, 209), (213, 606, 605, 212), (211, 604, 607, 214), (217, 610, 608, 215), (607, 609, 216, 214), (609, 612, 219, 216), (395, 396, 3, 2), (611, 610, 217, 218), (612, 614, 221, 219), (614, 616, 223, 221), (220, 613, 611, 218), (393, 394, 1, 0), (615, 613, 220, 222), (396, 397, 4, 3), (618, 620, 226, 225), (397, 398, 5, 4), (619, 617, 224, 227), (224, 617, 615, 222), (228, 621, 619, 227), (6, 399, 400, 7), (620, 622, 229, 226), (7, 400, 401, 8), (401, 402, 9, 8), (232, 625, 624, 231), (230, 623, 625, 232), (402, 468, 75, 9), (231, 624, 621, 228), (403, 404, 11, 10), (234, 627, 552, 159), (626, 628, 235, 233), (404, 405, 12, 11), (405, 406, 13, 12), (629, 627, 234, 236), (406, 407, 14, 13), (628, 630, 237, 235), (630, 631, 238, 237), (408, 409, 16, 15), (409, 412, 19, 16), (239, 632, 633, 240), (410, 411, 18, 17), (411, 425, 32, 18), (412, 413, 20, 19), (240, 633, 629, 236), (413, 414, 21, 20), (631, 632, 239, 238), (414, 415, 22, 21), (556, 163, 242, 635), (415, 417, 24, 22), (407, 416, 23, 14), (634, 636, 243, 241), (639, 637, 244, 246), (637, 638, 245, 244), (416, 418, 25, 23), (417, 431, 38, 24), (638, 635, 242, 245), (418, 419, 26, 25), (636, 639, 246, 243), (419, 420, 27, 26), (420, 421, 28, 27), (247, 640, 563, 170), (422, 437, 44, 29), (643, 640, 247, 250), (421, 422, 29, 28), (425, 426, 33, 32), (642, 641, 248, 249), (103, 496, 495, 102), (252, 645, 643, 250), (426, 427, 34, 33), (253, 646, 645, 252), (427, 428, 35, 34), (428, 424, 31, 35), (31, 424, 423, 30), (37, 430, 429, 36), (431, 432, 39, 38), (43, 436, 433, 40), (647, 646, 253, 254), (433, 434, 41, 40), (257, 650, 647, 254), (434, 430, 37, 41), (648, 255, 256, 649), (432, 435, 42, 39), (437, 438, 45, 44), (438, 439, 46, 45), (439, 440, 47, 46), (651, 258, 259, 652), (440, 441, 48, 47), (442, 443, 50, 49), (444, 442, 49, 51), (653, 644, 251, 260), (36, 429, 445, 52), (445, 444, 51, 52), (261, 654, 652, 259), (441, 446, 53, 48), (446, 447, 54, 53), (653, 260, 271, 664), (447, 448, 55, 54), (448, 449, 56, 55), (656, 263, 264, 657), (449, 393, 0, 56), (58, 451, 452, 59), (452, 453, 60, 59), (454, 455, 62, 61), (453, 454, 61, 60), (273, 666, 657, 264), (265, 658, 654, 261), (266, 659, 658, 265), (456, 457, 64, 63), (455, 456, 63, 62), (457, 458, 65, 64), (267, 660, 659, 266), (268, 661, 660, 267), (458, 459, 66, 65), (269, 662, 661, 268), (72, 465, 463, 70), (460, 523, 130, 67), (69, 462, 460, 67), (71, 464, 462, 69), (271, 272, 665, 664), (70, 463, 464, 71), (665, 272, 284, 677), (467, 466, 73, 74), (274, 667, 666, 273), (277, 670, 667, 274), (275, 668, 728, 334), (468, 467, 74, 75), (670, 277, 278, 671), (469, 470, 77, 76), (278, 280, 673, 671), (472, 473, 80, 79), (279, 672, 663, 270), (281, 674, 672, 279), (673, 280, 282, 675), (470, 474, 81, 77), (473, 475, 82, 80), (474, 476, 83, 81), (285, 678, 676, 283), (678, 285, 286, 679), (677, 284, 187, 580), (477, 478, 85, 84), (287, 680, 669, 276), (681, 288, 289, 682), (478, 479, 86, 85), (479, 480, 93, 86), (480, 487, 94, 93), (475, 481, 87, 82), (683, 601, 208, 296), (684, 685, 290, 335), (481, 482, 88, 87), (482, 408, 15, 88), (379, 773, 759, 365), (392, 364, 758, 785), (476, 403, 10, 83), (398, 399, 6, 5), (394, 395, 2, 1), (461, 68, 73, 466), (289, 202, 595, 682), (288, 681, 680, 287), (738, 692, 298, 345), (692, 694, 300, 298), (689, 690, 295, 294), (616, 618, 225, 223), (623, 230, 229, 622), (215, 608, 606, 213), (532, 534, 141, 139), (435, 436, 43, 42), (505, 112, 110, 503), (465, 72, 66, 459), (524, 526, 133, 131), (258, 651, 649, 256), (255, 648, 718, 324), (713, 771, 377, 319), (373, 767, 765, 371), (745, 351, 353, 748), (547, 544, 151, 154), (498, 499, 106, 105), (504, 506, 113, 111), (510, 512, 119, 117), (199, 592, 591, 198), (586, 585, 192, 193), (270, 663, 662, 269), (724, 330, 262, 655), (568, 579, 186, 175), (318, 712, 711, 317), (642, 249, 251, 644), (178, 571, 570, 177), (564, 565, 172, 171), (710, 316, 317, 711)])
_uv = me_plane_010.uv_layers.new(name='UVMap')
_uv.uv.foreach_set('vector', [0.8401, 0.938, 0.831, 0.9436, 0.8209, 0.9473, 0.8098, 0.9493, 0.798, 0.9499, 0.7855, 0.9494, 0.7724, 0.9479, 0.7378, 0.9418, 0.7036, 0.934, 0.6918, 0.9297, 0.6839, 0.925, 0.679, 0.9193, 0.6769, 0.912, 0.6781, 0.9026, 0.6859, 0.8832, 0.6887, 0.8738, 0.6925, 0.8531, 0.6938, 0.8374, 0.6929, 0.8257, 0.6892, 0.8149, 0.6828, 0.8062, 0.6741, 0.7995, 0.663, 0.7945, 0.6511, 0.792, 0.6406, 0.7915, 0.6286, 0.7923, 0.6148, 0.7951, 0.5753, 0.8086, 0.5683, 0.8104, 0.5598, 0.812, 0.5534, 0.8125, 0.5453, 0.8123, 0.5367, 0.8107, 0.5264, 0.806, 0.5204, 0.8002, 0.517, 0.7929, 0.5173, 0.7785, 0.5214, 0.7653, 0.5283, 0.7344, 0.5307, 0.7248, 0.5342, 0.7144, 0.5402, 0.6995, 0.5434, 0.6886, 0.5455, 0.6682, 0.5459, 0.6609, 0.5465, 0.646, 0.548, 0.6401, 0.5532, 0.6306, 0.5611, 0.624, 0.572, 0.6203, 0.5812, 0.6199, 0.5888, 0.6208, 0.61, 0.6256, 0.6187, 0.6279, 0.6289, 0.6303, 0.6361, 0.6315, 0.6525, 0.6323, 0.6626, 0.6312, 0.6736, 0.6286, 0.6893, 0.6224, 0.7035, 0.6145, 0.7165, 0.6045, 0.7289, 0.5915, 0.754, 0.5579, 0.7625, 0.5499, 0.7728, 0.5446, 0.7843, 0.5431, 0.7968, 0.5454, 0.806, 0.5493, 0.8176, 0.5552, 0.8277, 0.562, 0.8383, 0.5712, 0.8465, 0.581, 0.8542, 0.595, 0.8602, 0.6134, 0.8631, 0.628, 0.8646, 0.6403, 0.8652, 0.6534, 0.8627, 0.6745, 0.8593, 0.6836, 0.8544, 0.6901, 0.8324, 0.7048, 0.826, 0.7091, 0.82, 0.7142, 0.8143, 0.7203, 0.8085, 0.7281, 0.8039, 0.736, 0.7994, 0.7462, 0.7955, 0.759, 0.7944, 0.7667, 0.7944, 0.7803, 0.7972, 0.7918, 0.8029, 0.8015, 0.8112, 0.8098, 0.8209, 0.8174, 0.8353, 0.8296, 0.8442, 0.8388, 0.8521, 0.849, 0.8588, 0.8608, 0.8615, 0.8675, 0.8638, 0.8758, 0.8652, 0.8856, 0.8652, 0.8937, 0.8638, 0.903, 0.8606, 0.9126, 0.8551, 0.9225, 0.8482, 0.9309, 0.284, 0.6989, 0.2843, 0.6884, 0.29, 0.674, 0.2985, 0.6618, 0.3085, 0.6507, 0.3214, 0.6394, 0.3311, 0.6332, 0.3412, 0.6286, 0.3516, 0.6259, 0.3626, 0.6264, 0.3687, 0.6296, 0.3749, 0.6375, 0.3787, 0.6477, 0.3824, 0.671, 0.3824, 0.7072, 0.3734, 0.7528, 0.3688, 0.7675, 0.3648, 0.7746, 0.3602, 0.7791, 0.3552, 0.781, 0.3461, 0.7785, 0.3352, 0.7703, 0.292, 0.7197, 0.2867, 0.7098, 0.7048, 0.0199, 0.7149, 0.01233, 0.7273, 0.00818, 0.7346, 0.00782, 0.7431, 0.009282, 0.7531, 0.01322, 0.7635, 0.01956, 0.7955, 0.0426, 0.8192, 0.05661, 0.837, 0.06681, 0.8498, 0.07648, 0.8645, 0.09095, 0.8787, 0.1074, 0.8878, 0.1205, 0.8982, 0.1396, 0.9172, 0.1873, 0.9215, 0.2055, 0.9233, 0.2253, 0.9221, 0.2421, 0.9189, 0.2556, 0.9123, 0.2657, 0.903, 0.2731, 0.8768, 0.2914, 0.8678, 0.3069, 0.8699, 0.3276, 0.8771, 0.3356, 0.8927, 0.3437, 0.9031, 0.3493, 0.913, 0.3559, 0.9222, 0.3634, 0.9306, 0.3722, 0.9382, 0.3823, 0.9449, 0.3938, 0.9508, 0.4069, 0.9549, 0.4192, 0.958, 0.4367, 0.9577, 0.4528, 0.9544, 0.4691, 0.9479, 0.4846, 0.939, 0.498, 0.928, 0.5095, 0.9148, 0.5188, 0.8995, 0.5247, 0.8826, 0.5278, 0.8602, 0.5292, 0.7571, 0.5291, 0.7221, 0.5292, 0.7056, 0.5281, 0.6838, 0.525, 0.665, 0.5231, 0.6565, 0.5208, 0.6494, 0.5165, 0.6447, 0.5092, 0.646, 0.4976, 0.6539, 0.4884, 0.6646, 0.4805, 0.6815, 0.4693, 0.6917, 0.4614, 0.7005, 0.4529, 0.7075, 0.4432, 0.7122, 0.4313, 0.7117, 0.4145, 0.7059, 0.405, 0.7015, 0.4017, 0.6961, 0.3994, 0.686, 0.3993, 0.6787, 0.4013, 0.6665, 0.4081, 0.6557, 0.4165, 0.6456, 0.4259, 0.6358, 0.4356, 0.6258, 0.4452, 0.614, 0.453, 0.6038, 0.4561, 0.598, 0.4568, 0.581, 0.4554, 0.566, 0.4523, 0.5551, 0.4489, 0.5445, 0.4443, 0.5339, 0.4374, 0.5282, 0.4317, 0.5239, 0.4254, 0.521, 0.4185, 0.5192, 0.4112, 0.5184, 0.4034, 0.5186, 0.3906, 0.5227, 0.3551, 0.524, 0.3378, 0.5287, 0.3008, 0.5327, 0.2855, 0.5375, 0.2719, 0.5408, 0.2632, 0.5435, 0.2538, 0.5447, 0.243, 0.5448, 0.2183, 0.5461, 0.2069, 0.5489, 0.1965, 0.5533, 0.1871, 0.5594, 0.179, 0.5675, 0.172, 0.5768, 0.1662, 0.5861, 0.1621, 0.5966, 0.1594, 0.6069, 0.1586, 0.6189, 0.1601, 0.6306, 0.1636, 0.6416, 0.168, 0.6527, 0.172, 0.6653, 0.1748, 0.6751, 0.1747, 0.6829, 0.1725, 0.6914, 0.1679, 0.6996, 0.1599, 0.7057, 0.1492, 0.7079, 0.1425, 0.7094, 0.1335, 0.7094, 0.1243, 0.7082, 0.1163, 0.7064, 0.1091, 0.7042, 0.1024, 0.6932, 0.07886, 0.689, 0.06563, 0.6883, 0.05716, 0.6907, 0.04268, 0.6967, 0.02999, 0.1364, 0.6284, 0.1473, 0.6281, 0.165, 0.6326, 0.1778, 0.6391, 0.1923, 0.65, 0.201, 0.6602, 0.2057, 0.67, 0.2071, 0.68, 0.2058, 0.6907, 0.2019, 0.7007, 0.1947, 0.7133, 0.171, 0.7451, 0.1669, 0.7535, 0.1674, 0.7646, 0.1753, 0.779, 0.1865, 0.7923, 0.2003, 0.8049, 0.2164, 0.817, 0.2629, 0.8469, 0.2712, 0.8556, 0.2757, 0.8654, 0.2784, 0.887, 0.2768, 0.8986, 0.2733, 0.9076, 0.2652, 0.9194, 0.2526, 0.9307, 0.2425, 0.9343, 0.2312, 0.9344, 0.2192, 0.9319, 0.1886, 0.9243, 0.1711, 0.9223, 0.1206, 0.923, 0.09893, 0.9256, 0.06189, 0.9324, 0.04669, 0.9344, 0.03171, 0.9333, 0.02171, 0.9295, 0.01165, 0.9211, 0.004884, 0.9077, 0.004114, 0.8914, 0.007734, 0.8773, 0.01443, 0.8652, 0.02488, 0.8551, 0.06547, 0.8301, 0.09005, 0.8092, 0.1274, 0.7674, 0.1334, 0.7585, 0.1347, 0.7469, 0.131, 0.7367, 0.1159, 0.7109, 0.1046, 0.6826, 0.1031, 0.6677, 0.106, 0.6525, 0.1108, 0.6437, 0.1213, 0.6341, 0.2139, 0.03421, 0.2241, 0.0264, 0.2349, 0.01967, 0.2466, 0.01422, 0.2611, 0.01011, 0.2732, 0.00908, 0.2847, 0.0102, 0.2976, 0.01403, 0.3081, 0.01922, 0.3295, 0.03495, 0.3975, 0.0973, 0.4057, 0.1063, 0.4129, 0.1152, 0.4319, 0.1429, 0.4373, 0.1521, 0.4521, 0.181, 0.4748, 0.2312, 0.4788, 0.2419, 0.4833, 0.2592, 0.4852, 0.2718, 0.4862, 0.2853, 0.4865, 0.3235, 0.4876, 0.346, 0.4856, 0.3721, 0.4862, 0.3876, 0.4902, 0.4135, 0.5025, 0.4785, 0.5043, 0.5028, 0.5023, 0.5237, 0.4969, 0.5407, 0.4869, 0.5605, 0.4743, 0.5777, 0.4588, 0.5922, 0.4405, 0.6037, 0.4198, 0.6101, 0.3981, 0.6128, 0.3746, 0.614, 0.3514, 0.6144, 0.3273, 0.6142, 0.3021, 0.6136, 0.2757, 0.6132, 0.2553, 0.6138, 0.2321, 0.6144, 0.2093, 0.6127, 0.1848, 0.6084, 0.1524, 0.6018, 0.1332, 0.5976, 0.1148, 0.5901, 0.0967, 0.5793, 0.07901, 0.5655, 0.0591, 0.5466, 0.02873, 0.5148, 0.0179, 0.4997, 0.01107, 0.4837, 0.008422, 0.4715, 0.007453, 0.4591, 0.009999, 0.4193, 0.01068, 0.3998, 0.01215, 0.357, 0.01379, 0.3399, 0.0165, 0.3259, 0.01962, 0.3151, 0.02504, 0.3003, 0.03443, 0.2774, 0.03933, 0.2634, 0.04322, 0.2483, 0.04642, 0.2322, 0.04913, 0.2216, 0.05282, 0.2116, 0.05771, 0.2023, 0.06391, 0.1939, 0.07141, 0.1863, 0.07946, 0.1792, 0.09668, 0.1662, 0.1176, 0.1531, 0.1289, 0.1459, 0.1374, 0.1384, 0.1448, 0.129, 0.1516, 0.1183, 0.1648, 0.0954, 0.187, 0.06231, 0.2044, 0.04286, 0.9997, 0.8552, 0.9997, 0.877, 0.9787, 0.877, 0.9787, 0.8552, 0.8917, 0.6068, 0.8707, 0.6068, 0.8707, 0.5859, 0.8917, 0.5859, 0.9997, 0.877, 0.9997, 0.8884, 0.9787, 0.8884, 0.9787, 0.877, 0.9997, 0.8884, 0.9997, 0.8971, 0.9787, 0.8971, 0.9787, 0.8884, 0.9997, 0.8971, 0.9997, 0.9083, 0.9787, 0.9083, 0.9787, 0.8971, 0.4483, 0.6688, 0.4274, 0.6688, 0.4274, 0.6506, 0.4483, 0.6506, 0.8917, 0.5585, 0.8917, 0.5859, 0.8707, 0.5859, 0.8707, 0.5585, 0.4915, 0.6272, 0.4915, 0.6411, 0.4706, 0.6411, 0.4706, 0.6272, 0.4483, 0.6345, 0.4274, 0.6345, 0.4274, 0.6279, 0.4483, 0.6279, 0.5042, 0.6664, 0.492, 0.6664, 0.492, 0.6454, 0.5042, 0.6454, 0.8917, 0.5585, 0.8707, 0.5585, 0.8707, 0.5424, 0.8917, 0.5424, 0.02191, 0.9905, 0.02191, 0.9819, 0.04288, 0.9819, 0.04288, 0.9905, 0.2163, 0.9467, 0.2163, 0.9393, 0.2372, 0.9393, 0.2372, 0.9467, 0.02191, 0.9819, 0.02191, 0.9643, 0.04288, 0.9643, 0.04288, 0.9819, 0.02191, 0.9643, 0.02191, 0.9578, 0.04288, 0.9578, 0.04288, 0.9643, 0.4915, 0.6411, 0.4915, 0.6516, 0.4706, 0.6516, 0.4706, 0.6411, 0.4915, 0.6628, 0.4915, 0.6744, 0.4706, 0.6744, 0.4706, 0.6628, 0.4915, 0.6516, 0.4915, 0.6628, 0.4706, 0.6628, 0.4706, 0.6516, 0.4706, 0.6744, 0.4915, 0.6744, 0.4915, 0.7038, 0.4706, 0.7038, 0.3038, 0.7953, 0.2828, 0.7953, 0.2828, 0.7858, 0.3038, 0.7858, 0.194, 0.9394, 0.194, 0.947, 0.1731, 0.947, 0.1731, 0.9394, 0.4699, 0.6892, 0.449, 0.6892, 0.449, 0.6726, 0.4699, 0.6726, 0.194, 0.947, 0.194, 0.9543, 0.1731, 0.9543, 0.1731, 0.947, 0.4274, 0.6832, 0.4274, 0.6688, 0.4483, 0.6688, 0.4483, 0.6832, 0.194, 0.9543, 0.194, 0.9617, 0.1731, 0.9617, 0.1731, 0.9543, 0.194, 0.9617, 0.194, 0.9698, 0.1731, 0.9698, 0.1731, 0.9617, 0.449, 0.6957, 0.4699, 0.6957, 0.4699, 0.7037, 0.449, 0.7037, 0.4915, 0.7038, 0.4915, 0.721, 0.4706, 0.721, 0.4706, 0.7038, 0.2828, 0.8249, 0.2828, 0.7953, 0.3038, 0.7953, 0.3038, 0.8249, 0.4699, 0.7095, 0.4699, 0.7238, 0.449, 0.7238, 0.449, 0.7095, 0.4915, 0.721, 0.4915, 0.7712, 0.4706, 0.7712, 0.4706, 0.721, 0.4921, 0.6448, 0.4921, 0.6238, 0.5079, 0.6238, 0.5079, 0.6448, 0.4699, 0.7332, 0.4699, 0.7442, 0.449, 0.7442, 0.449, 0.7332, 0.449, 0.7238, 0.4699, 0.7238, 0.4699, 0.7332, 0.449, 0.7332, 0.4699, 0.8972, 0.4699, 0.9045, 0.449, 0.9045, 0.449, 0.8972, 0.4699, 0.9045, 0.4699, 0.9218, 0.449, 0.9218, 0.449, 0.9045, 0.3686, 0.9459, 0.3686, 0.9536, 0.3476, 0.9536, 0.3476, 0.9459, 0.1293, 0.9678, 0.1293, 0.9769, 0.1083, 0.9769, 0.1083, 0.9678, 0.9565, 0.6884, 0.9565, 0.6993, 0.9355, 0.6993, 0.9355, 0.6884, 0.9565, 0.6993, 0.9565, 0.7094, 0.9355, 0.7094, 0.9355, 0.6993, 0.9565, 0.7094, 0.9565, 0.7195, 0.9355, 0.7195, 0.9355, 0.7094, 0.9787, 0.5929, 0.9997, 0.5929, 0.9997, 0.6074, 0.9787, 0.6074, 0.9565, 0.7195, 0.9565, 0.73, 0.9355, 0.73, 0.9355, 0.7195, 0.9565, 0.73, 0.9565, 0.7397, 0.9355, 0.7397, 0.9355, 0.73, 0.3686, 0.9536, 0.3686, 0.9632, 0.3476, 0.9632, 0.3476, 0.9536, 0.9565, 0.7397, 0.9565, 0.7517, 0.9355, 0.7517, 0.9355, 0.7397, 0.3686, 0.9632, 0.3686, 0.9745, 0.3476, 0.9745, 0.3476, 0.9632, 0.9565, 0.7517, 0.9565, 0.7816, 0.9355, 0.7816, 0.9355, 0.7517, 0.449, 0.7609, 0.4699, 0.7609, 0.4699, 0.7772, 0.449, 0.7772, 0.3686, 0.9745, 0.3686, 0.9856, 0.3476, 0.9856, 0.3476, 0.9745, 0.3254, 0.9251, 0.3044, 0.9251, 0.3044, 0.9102, 0.3254, 0.9102, 0.3686, 0.9856, 0.3686, 0.9911, 0.3476, 0.9911, 0.3476, 0.9856, 0.4915, 0.8752, 0.4915, 0.8822, 0.4706, 0.8822, 0.4706, 0.8752, 0.4915, 0.8822, 0.4915, 0.8901, 0.4706, 0.8901, 0.4706, 0.8822, 0.3254, 0.8432, 0.3254, 0.8537, 0.3044, 0.8537, 0.3044, 0.8432, 0.4699, 0.7934, 0.4699, 0.8104, 0.449, 0.8104, 0.449, 0.7934, 0.4915, 0.8976, 0.4915, 0.9047, 0.4706, 0.9047, 0.4706, 0.8976, 0.4706, 0.8901, 0.4915, 0.8901, 0.4915, 0.8976, 0.4706, 0.8976, 0.9139, 0.844, 0.9349, 0.844, 0.9349, 0.8575, 0.9139, 0.8575, 0.9139, 0.8192, 0.9349, 0.8192, 0.9349, 0.8313, 0.9139, 0.8313, 0.9139, 0.8019, 0.9349, 0.8019, 0.9349, 0.8192, 0.9139, 0.8192, 0.4699, 0.8104, 0.4699, 0.8483, 0.449, 0.8483, 0.449, 0.8104, 0.4699, 0.8483, 0.4699, 0.8595, 0.449, 0.8595, 0.449, 0.8483, 0.9139, 0.7907, 0.9349, 0.7907, 0.9349, 0.8019, 0.9139, 0.8019, 0.4699, 0.8595, 0.4699, 0.8711, 0.449, 0.8711, 0.449, 0.8595, 0.449, 0.8711, 0.4699, 0.8711, 0.4699, 0.8819, 0.449, 0.8819, 0.9139, 0.7796, 0.9349, 0.7796, 0.9349, 0.7907, 0.9139, 0.7907, 0.9139, 0.7684, 0.9349, 0.7684, 0.9349, 0.7796, 0.9139, 0.7796, 0.326, 0.9371, 0.326, 0.9296, 0.347, 0.9296, 0.347, 0.9371, 0.9349, 0.6167, 0.9349, 0.6286, 0.9139, 0.6286, 0.9139, 0.6167, 0.4699, 0.8819, 0.4699, 0.8919, 0.449, 0.8919, 0.449, 0.8819, 0.9139, 0.5945, 0.9349, 0.5945, 0.9349, 0.6054, 0.9139, 0.6054, 0.9139, 0.6054, 0.9349, 0.6054, 0.9349, 0.6167, 0.9139, 0.6167, 0.9349, 0.569, 0.9349, 0.5841, 0.9139, 0.5841, 0.9139, 0.569, 0.9139, 0.5841, 0.9349, 0.5841, 0.9349, 0.5945, 0.9139, 0.5945, 0.4058, 0.9819, 0.4268, 0.9819, 0.4268, 0.9968, 0.4058, 0.9968, 0.3842, 0.8495, 0.3842, 0.8314, 0.4052, 0.8314, 0.4052, 0.8495, 0.9139, 0.5583, 0.9349, 0.5583, 0.9349, 0.569, 0.9139, 0.569, 0.3842, 0.8741, 0.3842, 0.8495, 0.4052, 0.8495, 0.4052, 0.8741, 0.9859, 0.4225, 0.9649, 0.4225, 0.9649, 0.4007, 0.9859, 0.4007, 0.9649, 0.4364, 0.9649, 0.4225, 0.9859, 0.4225, 0.9859, 0.4364, 0.9649, 0.1512, 0.9859, 0.1512, 0.9859, 0.1625, 0.9649, 0.1625, 0.9649, 0.1394, 0.9859, 0.1394, 0.9859, 0.1512, 0.9649, 0.1512, 0.9649, 0.1394, 0.9649, 0.05191, 0.9859, 0.05191, 0.9859, 0.1394, 0.9859, 0.4007, 0.9649, 0.4007, 0.9649, 0.3804, 0.9859, 0.3804, 0.9355, 0.8462, 0.9565, 0.8462, 0.9565, 0.8609, 0.9355, 0.8609, 0.9859, 0.3346, 0.9859, 0.3468, 0.9649, 0.3468, 0.9649, 0.3346, 0.3476, 0.9346, 0.3476, 0.9262, 0.3686, 0.9262, 0.3686, 0.9346, 0.8917, 0.6271, 0.8917, 0.6488, 0.8707, 0.6488, 0.8707, 0.6271, 0.9355, 0.8462, 0.9355, 0.8341, 0.9565, 0.8341, 0.9565, 0.8462, 0.4268, 0.8435, 0.4058, 0.8435, 0.4058, 0.8013, 0.4268, 0.8013, 0.8707, 0.6679, 0.8707, 0.6488, 0.8917, 0.6488, 0.8917, 0.6679, 0.8707, 0.6921, 0.8707, 0.6679, 0.8917, 0.6679, 0.8917, 0.6921, 0.4058, 0.8013, 0.4058, 0.7829, 0.4268, 0.7829, 0.4268, 0.8013, 0.8917, 0.7589, 0.8707, 0.7589, 0.8707, 0.7373, 0.8917, 0.7373, 0.3476, 0.9054, 0.3476, 0.8975, 0.3686, 0.8975, 0.3686, 0.9054, 0.3476, 0.9168, 0.3476, 0.9054, 0.3686, 0.9054, 0.3686, 0.9168, 0.8707, 0.7373, 0.8707, 0.7151, 0.8917, 0.7151, 0.8917, 0.7373, 0.4058, 0.7829, 0.4058, 0.7655, 0.4268, 0.7655, 0.4268, 0.7829, 0.3476, 0.8975, 0.3476, 0.89, 0.3686, 0.89, 0.3686, 0.8975, 0.4058, 0.7655, 0.4058, 0.7535, 0.4268, 0.7535, 0.4268, 0.7655, 0.3476, 0.89, 0.3476, 0.8826, 0.3686, 0.8826, 0.3686, 0.89, 0.3686, 0.8826, 0.3476, 0.8826, 0.3476, 0.8754, 0.3686, 0.8754, 0.3476, 0.8754, 0.3476, 0.8682, 0.3686, 0.8682, 0.3686, 0.8754, 0.8917, 0.7151, 0.8707, 0.7151, 0.8707, 0.6921, 0.8917, 0.6921, 0.8707, 0.9868, 0.8707, 0.9789, 0.8917, 0.9789, 0.8917, 0.9868, 0.8707, 0.9953, 0.8707, 0.9868, 0.8917, 0.9868, 0.8917, 0.9953, 0.8707, 0.9789, 0.8707, 0.971, 0.8917, 0.971, 0.8917, 0.9789, 0.8707, 0.971, 0.8707, 0.958, 0.8917, 0.958, 0.8917, 0.971, 0.9133, 0.8797, 0.8923, 0.8797, 0.8923, 0.8735, 0.9133, 0.8735, 0.9133, 0.8659, 0.8923, 0.8659, 0.8923, 0.8584, 0.9133, 0.8584, 0.9133, 0.8882, 0.8923, 0.8882, 0.8923, 0.8797, 0.9133, 0.8797, 0.2828, 0.8554, 0.2828, 0.8249, 0.3038, 0.8249, 0.3038, 0.8554, 0.9133, 0.9372, 0.8923, 0.9372, 0.8923, 0.8954, 0.9133, 0.8954, 0.8923, 0.8954, 0.8923, 0.8882, 0.9133, 0.8882, 0.9133, 0.8954, 0.4483, 0.8444, 0.4274, 0.8444, 0.4274, 0.8278, 0.4483, 0.8278, 0.9133, 0.9511, 0.8923, 0.9511, 0.8923, 0.9372, 0.9133, 0.9372, 0.4483, 0.8278, 0.4274, 0.8278, 0.4274, 0.8071, 0.4483, 0.8071, 0.9133, 0.9626, 0.8923, 0.9626, 0.8923, 0.9511, 0.9133, 0.9511, 0.2828, 0.8901, 0.2828, 0.8787, 0.3038, 0.8787, 0.3038, 0.8901, 0.9997, 0.8359, 0.9997, 0.8451, 0.9787, 0.8451, 0.9787, 0.8359, 0.2828, 0.9012, 0.2828, 0.8901, 0.3038, 0.8901, 0.3038, 0.9012, 0.3038, 0.912, 0.2828, 0.912, 0.2828, 0.9012, 0.3038, 0.9012, 0.9997, 0.8451, 0.9997, 0.8552, 0.9787, 0.8552, 0.9787, 0.8451, 0.3038, 0.9224, 0.2828, 0.9224, 0.2828, 0.912, 0.3038, 0.912, 0.3038, 0.9324, 0.2828, 0.9324, 0.2828, 0.9224, 0.3038, 0.9224, 0.2828, 0.8787, 0.2828, 0.8672, 0.3038, 0.8672, 0.3038, 0.8787, 0.3038, 0.9418, 0.2828, 0.9418, 0.2828, 0.9324, 0.3038, 0.9324, 0.2828, 0.8672, 0.2828, 0.8554, 0.3038, 0.8554, 0.3038, 0.8672, 0.9787, 0.8035, 0.9787, 0.7568, 0.9997, 0.7568, 0.9997, 0.8035, 0.9787, 0.6489, 0.9787, 0.638, 0.9997, 0.638, 0.9997, 0.6489, 0.9571, 0.6882, 0.9781, 0.6882, 0.9781, 0.701, 0.9571, 0.701, 0.06447, 0.9397, 0.06447, 0.9491, 0.0435, 0.9491, 0.0435, 0.9397, 0.9787, 0.664, 0.9787, 0.6489, 0.9997, 0.6489, 0.9997, 0.664, 0.9787, 0.6744, 0.9787, 0.664, 0.9997, 0.664, 0.9997, 0.6744, 0.06447, 0.959, 0.06447, 0.9693, 0.0435, 0.9693, 0.0435, 0.959, 0.3044, 0.94, 0.3254, 0.94, 0.3254, 0.9482, 0.3044, 0.9482, 0.06447, 0.9491, 0.06447, 0.959, 0.0435, 0.959, 0.0435, 0.9491, 0.9787, 0.6203, 0.9997, 0.6203, 0.9997, 0.638, 0.9787, 0.638, 0.06447, 0.9693, 0.06447, 0.9804, 0.0435, 0.9804, 0.0435, 0.9693, 0.0435, 0.9804, 0.06447, 0.9804, 0.06447, 0.9866, 0.0435, 0.9866, 0.9355, 0.6841, 0.9355, 0.6761, 0.9565, 0.6761, 0.9565, 0.6841, 0.9355, 0.6426, 0.9355, 0.6063, 0.9565, 0.6063, 0.9565, 0.6426, 0.9787, 0.6203, 0.9787, 0.6074, 0.9997, 0.6074, 0.9997, 0.6203, 0.3044, 0.9251, 0.3254, 0.9251, 0.3254, 0.94, 0.3044, 0.94, 0.9355, 0.6659, 0.9355, 0.6426, 0.9565, 0.6426, 0.9565, 0.6659, 0.9139, 0.7112, 0.9349, 0.7112, 0.9349, 0.7231, 0.9139, 0.7231, 0.9649, 0.5459, 0.9649, 0.5238, 0.9859, 0.5238, 0.9859, 0.5459, 0.9139, 0.6977, 0.9349, 0.6977, 0.9349, 0.7112, 0.9139, 0.7112, 0.9349, 0.6977, 0.9139, 0.6977, 0.9139, 0.6813, 0.9349, 0.6813, 0.9139, 0.8977, 0.9349, 0.8977, 0.9349, 0.9048, 0.9139, 0.9048, 0.9355, 0.6063, 0.9355, 0.5609, 0.9565, 0.5609, 0.9565, 0.6063, 0.9139, 0.8899, 0.9349, 0.8899, 0.9349, 0.8977, 0.9139, 0.8977, 0.9139, 0.6687, 0.9349, 0.6687, 0.9349, 0.6813, 0.9139, 0.6813, 0.9139, 0.8826, 0.9349, 0.8826, 0.9349, 0.8899, 0.9139, 0.8899, 0.9139, 0.8732, 0.9349, 0.8732, 0.9349, 0.8826, 0.9139, 0.8826, 0.9139, 0.6545, 0.9349, 0.6545, 0.9349, 0.6687, 0.9139, 0.6687, 0.9139, 0.8575, 0.9349, 0.8575, 0.9349, 0.8647, 0.9139, 0.8647, 0.9349, 0.6412, 0.9139, 0.6412, 0.9139, 0.6286, 0.9349, 0.6286, 0.9139, 0.6412, 0.9349, 0.6412, 0.9349, 0.6545, 0.9139, 0.6545, 0.9781, 0.7714, 0.9781, 0.8165, 0.9571, 0.8165, 0.9571, 0.7714, 0.2156, 0.969, 0.1947, 0.969, 0.1947, 0.9581, 0.2156, 0.9581, 0.2156, 0.9394, 0.2156, 0.9439, 0.1947, 0.9439, 0.1947, 0.9394, 0.9859, 0.461, 0.9649, 0.461, 0.9649, 0.4364, 0.9859, 0.4364, 0.1947, 0.9439, 0.2156, 0.9439, 0.2156, 0.949, 0.1947, 0.949, 0.9565, 0.5609, 0.9355, 0.5609, 0.9355, 0.5463, 0.9565, 0.5463, 0.9565, 0.5463, 0.9355, 0.5463, 0.9355, 0.5392, 0.9565, 0.5392, 0.8917, 0.845, 0.8707, 0.845, 0.8707, 0.8237, 0.8917, 0.8237, 0.8917, 0.8237, 0.8707, 0.8237, 0.8707, 0.8021, 0.8917, 0.8021, 0.8707, 0.8021, 0.8707, 0.781, 0.8917, 0.781, 0.8917, 0.8021, 0.8917, 0.781, 0.8707, 0.781, 0.8707, 0.7589, 0.8917, 0.7589, 0.4915, 0.8307, 0.4915, 0.846, 0.4706, 0.846, 0.4706, 0.8307, 0.4483, 0.8607, 0.4274, 0.8607, 0.4274, 0.8444, 0.4483, 0.8444, 0.4274, 0.8607, 0.4483, 0.8607, 0.4483, 0.8767, 0.4274, 0.8767, 0.4915, 0.846, 0.4915, 0.8607, 0.4706, 0.8607, 0.4706, 0.846, 0.8917, 0.8649, 0.8707, 0.8649, 0.8707, 0.845, 0.8917, 0.845, 0.4915, 0.8307, 0.4706, 0.8307, 0.4706, 0.793, 0.4915, 0.793, 0.8917, 0.8832, 0.8707, 0.8832, 0.8707, 0.8649, 0.8917, 0.8649, 0.347, 0.8481, 0.326, 0.8481, 0.326, 0.8337, 0.347, 0.8337, 0.8917, 0.9, 0.8707, 0.9, 0.8707, 0.8832, 0.8917, 0.8832, 0.347, 0.81, 0.326, 0.81, 0.326, 0.7921, 0.347, 0.7921, 0.9997, 0.9637, 0.9787, 0.9637, 0.9787, 0.9501, 0.9997, 0.9501, 0.4274, 0.8767, 0.4483, 0.8767, 0.4483, 0.8917, 0.4274, 0.8917, 0.9997, 0.9501, 0.9787, 0.9501, 0.9787, 0.9337, 0.9997, 0.9337, 0.4052, 0.6866, 0.4052, 0.7371, 0.3842, 0.7371, 0.3842, 0.6866, 0.4483, 0.9055, 0.4274, 0.9055, 0.4274, 0.8917, 0.4483, 0.8917, 0.4274, 0.9182, 0.4274, 0.9055, 0.4483, 0.9055, 0.4483, 0.9182, 0.347, 0.8673, 0.326, 0.8673, 0.326, 0.8481, 0.347, 0.8481, 0.9649, 0.5754, 0.9649, 0.5632, 0.9859, 0.5632, 0.9859, 0.5754, 0.9997, 0.9197, 0.9997, 0.9337, 0.9787, 0.9337, 0.9787, 0.9197, 0.3842, 0.7588, 0.3842, 0.7371, 0.4052, 0.7371, 0.4052, 0.7588, 0.347, 0.8957, 0.326, 0.8957, 0.326, 0.8832, 0.347, 0.8832, 0.4915, 0.8607, 0.4915, 0.8702, 0.4706, 0.8702, 0.4706, 0.8607, 0.9997, 0.9103, 0.9997, 0.9197, 0.9787, 0.9197, 0.9787, 0.9103, 0.326, 0.9086, 0.326, 0.8957, 0.347, 0.8957, 0.347, 0.9086, 0.326, 0.9296, 0.326, 0.9191, 0.347, 0.9191, 0.347, 0.9296, 0.4052, 0.7747, 0.3842, 0.7747, 0.3842, 0.7588, 0.4052, 0.7588, 0.4052, 0.7962, 0.3842, 0.7962, 0.3842, 0.7747, 0.4052, 0.7747, 0.4052, 0.8163, 0.3842, 0.8163, 0.3842, 0.7962, 0.4052, 0.7962, 0.9859, 0.2391, 0.9649, 0.2391, 0.9649, 0.2067, 0.9859, 0.2067, 0.9859, 0.2067, 0.9649, 0.2067, 0.9649, 0.196, 0.9859, 0.196, 0.9859, 0.196, 0.9649, 0.196, 0.9649, 0.1625, 0.9859, 0.1625, 0.4268, 0.8694, 0.4058, 0.8694, 0.4058, 0.8435, 0.4268, 0.8435, 0.4268, 0.9078, 0.4058, 0.9078, 0.4058, 0.8898, 0.4268, 0.8898, 0.4058, 0.8898, 0.4058, 0.8694, 0.4268, 0.8694, 0.4268, 0.8898, 0.2372, 0.9467, 0.2372, 0.9554, 0.2163, 0.9554, 0.2163, 0.9467, 0.2372, 0.9554, 0.2372, 0.9647, 0.2163, 0.9647, 0.2163, 0.9554, 0.9565, 0.8664, 0.9355, 0.8664, 0.9355, 0.8609, 0.9565, 0.8609, 0.9781, 0.6849, 0.9571, 0.6849, 0.9571, 0.6733, 0.9781, 0.6733, 0.9565, 0.891, 0.9355, 0.891, 0.9355, 0.8769, 0.9565, 0.8769, 0.9571, 0.6733, 0.9571, 0.6599, 0.9781, 0.6599, 0.9781, 0.6733, 0.9571, 0.6599, 0.9571, 0.6396, 0.9781, 0.6396, 0.9781, 0.6599, 0.8923, 0.6523, 0.8923, 0.6275, 0.9133, 0.6275, 0.9133, 0.6523, 0.9355, 0.9042, 0.9355, 0.891, 0.9565, 0.891, 0.9565, 0.9042, 0.9571, 0.6396, 0.9571, 0.6268, 0.9781, 0.6268, 0.9781, 0.6396, 0.9571, 0.6268, 0.9571, 0.6148, 0.9781, 0.6148, 0.9781, 0.6268, 0.9565, 0.9173, 0.9355, 0.9173, 0.9355, 0.9042, 0.9565, 0.9042, 0.8923, 0.7112, 0.8923, 0.6882, 0.9133, 0.6882, 0.9133, 0.7112, 0.9355, 0.9304, 0.9355, 0.9173, 0.9565, 0.9173, 0.9565, 0.9304, 0.8923, 0.6275, 0.8923, 0.6149, 0.9133, 0.6149, 0.9133, 0.6275, 0.9571, 0.6035, 0.9571, 0.593, 0.9781, 0.593, 0.9781, 0.6035, 0.8923, 0.6149, 0.8923, 0.6021, 0.9133, 0.6021, 0.9133, 0.6149, 0.9355, 0.9578, 0.9355, 0.9439, 0.9565, 0.9439, 0.9565, 0.9578, 0.9565, 0.9439, 0.9355, 0.9439, 0.9355, 0.9304, 0.9565, 0.9304, 0.9565, 0.9653, 0.9355, 0.9653, 0.9355, 0.9578, 0.9565, 0.9578, 0.9133, 0.5894, 0.8923, 0.5894, 0.8923, 0.5766, 0.9133, 0.5766, 0.1508, 0.9395, 0.1508, 0.9542, 0.1299, 0.9542, 0.1299, 0.9395, 0.9133, 0.5766, 0.8923, 0.5766, 0.8923, 0.562, 0.9133, 0.562, 0.8923, 0.562, 0.8923, 0.551, 0.9133, 0.551, 0.9133, 0.562, 0.1299, 0.9704, 0.1508, 0.9704, 0.1508, 0.9751, 0.1299, 0.9751, 0.1299, 0.9653, 0.1508, 0.9653, 0.1508, 0.9704, 0.1299, 0.9704, 0.8923, 0.551, 0.8923, 0.5417, 0.9133, 0.5417, 0.9133, 0.551, 0.9565, 0.9742, 0.9355, 0.9742, 0.9355, 0.9653, 0.9565, 0.9653, 0.4058, 0.6536, 0.4058, 0.6391, 0.4268, 0.6391, 0.4268, 0.6536, 0.9133, 0.9723, 0.8923, 0.9723, 0.8923, 0.9626, 0.9133, 0.9626, 0.4699, 0.9218, 0.4699, 0.9355, 0.449, 0.9355, 0.449, 0.9218, 0.4058, 0.6391, 0.4058, 0.628, 0.4268, 0.628, 0.4268, 0.6391, 0.0003145, 0.9911, 0.0003145, 0.9829, 0.02128, 0.9829, 0.02128, 0.9911, 0.8923, 0.9827, 0.8923, 0.9723, 0.9133, 0.9723, 0.9133, 0.9827, 0.0003145, 0.9829, 0.0003145, 0.9708, 0.02128, 0.9708, 0.02128, 0.9829, 0.4699, 0.9355, 0.4699, 0.9466, 0.449, 0.9466, 0.449, 0.9355, 0.4699, 0.9466, 0.4699, 0.9579, 0.449, 0.9579, 0.449, 0.9466, 0.1077, 0.9514, 0.1077, 0.963, 0.08669, 0.963, 0.08669, 0.9514, 0.1077, 0.963, 0.1077, 0.9706, 0.08669, 0.9706, 0.08669, 0.963, 0.449, 0.9684, 0.4699, 0.9684, 0.4699, 0.9782, 0.449, 0.9782, 0.02191, 0.9578, 0.02191, 0.9445, 0.04288, 0.9445, 0.04288, 0.9578, 0.02191, 0.9445, 0.02191, 0.9397, 0.04288, 0.9397, 0.04288, 0.9445, 0.1077, 0.9706, 0.1077, 0.978, 0.08669, 0.978, 0.08669, 0.9706, 0.449, 0.9782, 0.4699, 0.9782, 0.4699, 0.9874, 0.449, 0.9874, 0.08606, 0.9396, 0.08606, 0.9482, 0.0651, 0.9482, 0.0651, 0.9396, 0.4699, 0.9579, 0.4699, 0.9684, 0.449, 0.9684, 0.449, 0.9579, 0.08606, 0.9482, 0.08606, 0.9693, 0.0651, 0.9693, 0.0651, 0.9482, 0.9787, 0.8035, 0.9997, 0.8035, 0.9997, 0.8198, 0.9787, 0.8198, 0.08606, 0.9693, 0.08606, 0.9785, 0.0651, 0.9785, 0.0651, 0.9693, 0.0003145, 0.9708, 0.0003145, 0.9511, 0.02128, 0.9511, 0.02128, 0.9708, 0.9565, 0.7816, 0.9565, 0.7897, 0.9355, 0.7897, 0.9355, 0.7816, 0.9565, 0.8009, 0.9565, 0.8158, 0.9355, 0.8158, 0.9355, 0.8009, 0.9565, 0.8158, 0.9565, 0.8299, 0.9355, 0.8299, 0.9355, 0.8158, 0.0003145, 0.9511, 0.0003145, 0.9397, 0.02128, 0.9397, 0.02128, 0.9511, 0.9139, 0.9954, 0.9139, 0.9872, 0.9349, 0.9872, 0.9349, 0.9954, 0.9787, 0.8336, 0.9787, 0.8198, 0.9997, 0.8198, 0.9997, 0.8336, 0.1724, 0.9395, 0.1724, 0.951, 0.1515, 0.951, 0.1515, 0.9395, 0.9565, 0.7897, 0.9565, 0.8009, 0.9355, 0.8009, 0.9355, 0.7897, 0.1724, 0.951, 0.1724, 0.9639, 0.1515, 0.9639, 0.1515, 0.951, 0.1724, 0.9639, 0.1724, 0.972, 0.1515, 0.972, 0.1515, 0.9639, 0.9781, 0.7132, 0.9571, 0.7132, 0.9571, 0.701, 0.9781, 0.701, 0.8923, 0.8437, 0.8923, 0.8348, 0.9133, 0.8348, 0.9133, 0.8437, 0.9571, 0.7263, 0.9571, 0.7132, 0.9781, 0.7132, 0.9781, 0.7263, 0.8923, 0.8519, 0.8923, 0.8437, 0.9133, 0.8437, 0.9133, 0.8519, 0.4699, 0.6275, 0.4699, 0.6365, 0.449, 0.6365, 0.449, 0.6275, 0.3254, 0.8317, 0.3254, 0.8432, 0.3044, 0.8432, 0.3044, 0.8317, 0.449, 0.6892, 0.4699, 0.6892, 0.4699, 0.6957, 0.449, 0.6957, 0.9781, 0.7413, 0.9571, 0.7413, 0.9571, 0.7263, 0.9781, 0.7263, 0.4699, 0.6365, 0.4699, 0.6466, 0.449, 0.6466, 0.449, 0.6365, 0.9781, 0.7517, 0.9571, 0.7517, 0.9571, 0.7413, 0.9781, 0.7413, 0.4699, 0.6466, 0.4699, 0.6579, 0.449, 0.6579, 0.449, 0.6466, 0.4699, 0.6579, 0.4699, 0.6663, 0.449, 0.6663, 0.449, 0.6579, 0.449, 0.6663, 0.4699, 0.6663, 0.4699, 0.6726, 0.449, 0.6726, 0.9349, 0.9269, 0.9139, 0.9269, 0.9139, 0.9179, 0.9349, 0.9179, 0.9139, 0.9872, 0.9139, 0.9784, 0.9349, 0.9784, 0.9349, 0.9872, 0.9349, 0.9581, 0.9139, 0.9581, 0.9139, 0.9471, 0.9349, 0.9471, 0.9571, 0.7622, 0.9571, 0.7517, 0.9781, 0.7517, 0.9781, 0.7622, 0.9139, 0.9471, 0.9139, 0.9371, 0.9349, 0.9371, 0.9349, 0.9471, 0.9781, 0.7714, 0.9571, 0.7714, 0.9571, 0.7622, 0.9781, 0.7622, 0.9139, 0.9371, 0.9139, 0.9269, 0.9349, 0.9269, 0.9349, 0.9371, 0.9349, 0.7569, 0.9139, 0.7569, 0.9139, 0.7446, 0.9349, 0.7446, 0.9139, 0.9784, 0.9139, 0.9687, 0.9349, 0.9687, 0.9349, 0.9784, 0.8923, 0.8348, 0.8923, 0.8251, 0.9133, 0.8251, 0.9133, 0.8348, 0.8923, 0.8251, 0.8923, 0.8148, 0.9133, 0.8148, 0.9133, 0.8251, 0.8923, 0.8148, 0.8923, 0.8043, 0.9133, 0.8043, 0.9133, 0.8148, 0.9349, 0.7382, 0.9139, 0.7382, 0.9139, 0.7285, 0.9349, 0.7285, 0.8923, 0.8043, 0.8923, 0.7829, 0.9133, 0.7829, 0.9133, 0.8043, 0.1293, 0.9583, 0.1293, 0.9678, 0.1083, 0.9678, 0.1083, 0.9583, 0.1293, 0.9488, 0.1293, 0.9583, 0.1083, 0.9583, 0.1083, 0.9488, 0.3254, 0.7857, 0.3254, 0.8235, 0.3044, 0.8235, 0.3044, 0.7857, 0.9349, 0.9179, 0.9139, 0.9179, 0.9139, 0.9088, 0.9349, 0.9088, 0.1293, 0.9395, 0.1293, 0.9488, 0.1083, 0.9488, 0.1083, 0.9395, 0.9787, 0.7467, 0.9997, 0.7467, 0.9997, 0.7544, 0.9787, 0.7544, 0.8923, 0.7829, 0.8923, 0.7582, 0.9133, 0.7582, 0.9133, 0.7829, 0.8923, 0.7582, 0.8923, 0.7448, 0.9133, 0.7448, 0.9133, 0.7582, 0.4274, 0.9236, 0.4483, 0.9236, 0.4483, 0.9481, 0.4274, 0.9481, 0.8923, 0.7448, 0.8923, 0.7337, 0.9133, 0.7337, 0.9133, 0.7448, 0.8923, 0.7337, 0.8923, 0.7225, 0.9133, 0.7225, 0.9133, 0.7337, 0.4268, 0.9819, 0.4058, 0.9819, 0.4058, 0.9503, 0.4268, 0.9503, 0.8923, 0.7225, 0.8923, 0.7112, 0.9133, 0.7112, 0.9133, 0.7225, 0.4706, 0.9047, 0.4915, 0.9047, 0.4915, 0.9115, 0.4706, 0.9115, 0.4915, 0.9115, 0.4915, 0.9374, 0.4706, 0.9374, 0.4706, 0.9115, 0.4915, 0.9509, 0.4915, 0.9585, 0.4706, 0.9585, 0.4706, 0.9509, 0.4915, 0.9374, 0.4915, 0.9509, 0.4706, 0.9509, 0.4706, 0.9374, 0.4058, 0.9387, 0.4268, 0.9387, 0.4268, 0.9503, 0.4058, 0.9503, 0.9787, 0.7398, 0.9997, 0.7398, 0.9997, 0.7467, 0.9787, 0.7467, 0.9787, 0.7316, 0.9997, 0.7316, 0.9997, 0.7398, 0.9787, 0.7398, 0.4052, 0.9358, 0.4052, 0.9478, 0.3842, 0.9478, 0.3842, 0.9358, 0.4915, 0.9585, 0.4915, 0.9697, 0.4706, 0.9697, 0.4706, 0.9585, 0.4052, 0.9478, 0.4052, 0.9602, 0.3842, 0.9602, 0.3842, 0.9478, 0.9787, 0.7242, 0.9997, 0.7242, 0.9997, 0.7316, 0.9787, 0.7316, 0.9787, 0.7168, 0.9997, 0.7168, 0.9997, 0.7242, 0.9787, 0.7242, 0.4052, 0.9602, 0.4052, 0.9728, 0.3842, 0.9728, 0.3842, 0.9602, 0.9787, 0.7093, 0.9997, 0.7093, 0.9997, 0.7168, 0.9787, 0.7168, 0.3842, 0.9854, 0.4052, 0.9854, 0.4052, 0.9917, 0.3842, 0.9917, 0.3842, 0.9107, 0.3842, 0.8741, 0.4052, 0.8741, 0.4052, 0.9107, 0.4052, 0.9216, 0.3842, 0.9216, 0.3842, 0.9107, 0.4052, 0.9107, 0.4052, 0.9303, 0.3842, 0.9303, 0.3842, 0.9216, 0.4052, 0.9216, 0.4483, 0.9481, 0.4483, 0.9885, 0.4274, 0.9885, 0.4274, 0.9481, 0.3842, 0.9917, 0.4052, 0.9917, 0.4052, 0.9979, 0.3842, 0.9979, 0.4274, 0.9885, 0.4483, 0.9885, 0.4483, 0.9989, 0.4274, 0.9989, 0.9859, 0.01812, 0.9859, 0.02775, 0.9649, 0.02775, 0.9649, 0.01812, 0.4058, 0.9284, 0.4268, 0.9284, 0.4268, 0.9387, 0.4058, 0.9387, 0.4052, 0.6377, 0.3842, 0.6377, 0.3842, 0.6281, 0.4052, 0.6281, 0.9649, 0.3468, 0.9859, 0.3468, 0.9859, 0.3804, 0.9649, 0.3804, 0.9859, 0.008504, 0.9859, 0.01812, 0.9649, 0.01812, 0.9649, 0.008504, 0.3842, 0.6377, 0.4052, 0.6377, 0.4052, 0.6513, 0.3842, 0.6513, 0.4058, 0.7535, 0.4058, 0.742, 0.4268, 0.742, 0.4268, 0.7535, 0.4052, 0.6513, 0.4052, 0.669, 0.3842, 0.669, 0.3842, 0.6513, 0.3476, 0.8682, 0.3476, 0.8573, 0.3686, 0.8573, 0.3686, 0.8682, 0.9787, 0.6768, 0.9997, 0.6768, 0.9997, 0.6836, 0.9787, 0.6836, 0.347, 0.7921, 0.326, 0.7921, 0.326, 0.7856, 0.347, 0.7856, 0.3842, 0.669, 0.4052, 0.669, 0.4052, 0.6866, 0.3842, 0.6866, 0.4058, 0.742, 0.4058, 0.7079, 0.4268, 0.7079, 0.4268, 0.742, 0.3476, 0.8573, 0.3476, 0.829, 0.3686, 0.829, 0.3686, 0.8573, 0.4058, 0.7079, 0.4058, 0.6909, 0.4268, 0.6909, 0.4268, 0.7079, 0.347, 0.822, 0.326, 0.822, 0.326, 0.81, 0.347, 0.81, 0.326, 0.822, 0.347, 0.822, 0.347, 0.8337, 0.326, 0.8337, 0.9997, 0.9751, 0.9787, 0.9751, 0.9787, 0.9637, 0.9997, 0.9637, 0.8707, 0.958, 0.8707, 0.9477, 0.8917, 0.9477, 0.8917, 0.958, 0.9649, 0.3226, 0.9859, 0.3226, 0.9859, 0.3346, 0.9649, 0.3346, 0.9859, 0.3053, 0.9649, 0.3053, 0.9649, 0.294, 0.9859, 0.294, 0.8707, 0.9477, 0.8707, 0.9224, 0.8917, 0.9224, 0.8917, 0.9477, 0.8707, 0.9224, 0.8707, 0.9148, 0.8917, 0.9148, 0.8917, 0.9224, 0.8707, 0.9148, 0.8707, 0.9067, 0.8917, 0.9067, 0.8917, 0.9148, 0.3476, 0.829, 0.3476, 0.8148, 0.3686, 0.8148, 0.3686, 0.829, 0.4058, 0.9229, 0.4058, 0.9078, 0.4268, 0.9078, 0.4268, 0.9229, 0.8707, 0.6271, 0.8707, 0.6068, 0.8917, 0.6068, 0.8917, 0.6271, 0.3476, 0.8148, 0.3476, 0.7855, 0.3686, 0.7855, 0.3686, 0.8148, 0.1077, 0.9395, 0.1077, 0.9514, 0.08669, 0.9514, 0.08669, 0.9395, 0.9649, 0.461, 0.9859, 0.461, 0.9859, 0.5238, 0.9649, 0.5238, 0.9649, 0.5632, 0.9649, 0.5459, 0.9859, 0.5459, 0.9859, 0.5632, 0.4058, 0.6909, 0.4058, 0.6536, 0.4268, 0.6536, 0.4268, 0.6909, 0.8923, 0.6021, 0.8923, 0.5894, 0.9133, 0.5894, 0.9133, 0.6021, 0.8923, 0.6882, 0.8923, 0.6523, 0.9133, 0.6523, 0.9133, 0.6882, 0.9859, 0.05191, 0.9649, 0.05191, 0.9649, 0.02775, 0.9859, 0.02775, 0.9649, 0.294, 0.9649, 0.2391, 0.9859, 0.2391, 0.9859, 0.294, 0.9649, 0.3053, 0.9859, 0.3053, 0.9859, 0.3226, 0.9649, 0.3226, 0.4274, 0.8071, 0.4274, 0.7146, 0.4483, 0.7146, 0.4483, 0.8071, 0.4274, 0.7146, 0.4274, 0.6832, 0.4483, 0.6832, 0.4483, 0.7146, 0.4274, 0.6506, 0.4274, 0.6345, 0.4483, 0.6345, 0.4483, 0.6506, 0.9571, 0.6148, 0.9571, 0.6035, 0.9781, 0.6035, 0.9781, 0.6148, 0.1508, 0.9653, 0.1299, 0.9653, 0.1299, 0.9542, 0.1508, 0.9542, 0.9565, 0.8769, 0.9355, 0.8769, 0.9355, 0.8664, 0.9565, 0.8664, 0.3476, 0.9262, 0.3476, 0.9168, 0.3686, 0.9168, 0.3686, 0.9262, 0.9139, 0.9687, 0.9139, 0.9581, 0.9349, 0.9581, 0.9349, 0.9687, 0.3686, 0.9459, 0.3476, 0.9459, 0.3476, 0.9377, 0.3686, 0.9377, 0.4052, 0.9854, 0.3842, 0.9854, 0.3842, 0.9728, 0.4052, 0.9728, 0.3842, 0.8314, 0.3842, 0.8163, 0.4052, 0.8163, 0.4052, 0.8314, 0.9139, 0.7382, 0.9349, 0.7382, 0.9349, 0.7446, 0.9139, 0.7446, 0.9139, 0.7569, 0.9349, 0.7569, 0.9349, 0.7684, 0.9139, 0.7684, 0.9349, 0.8313, 0.9349, 0.844, 0.9139, 0.844, 0.9139, 0.8313, 0.9139, 0.8647, 0.9349, 0.8647, 0.9349, 0.8732, 0.9139, 0.8732, 0.2828, 0.9418, 0.3038, 0.9418, 0.3038, 0.9503, 0.2828, 0.9503, 0.8923, 0.8735, 0.8923, 0.8659, 0.9133, 0.8659, 0.9133, 0.8735, 0.4699, 0.7037, 0.4699, 0.7095, 0.449, 0.7095, 0.449, 0.7037, 0.4699, 0.7442, 0.4699, 0.7609, 0.449, 0.7609, 0.449, 0.7442, 0.4699, 0.7772, 0.4699, 0.7934, 0.449, 0.7934, 0.449, 0.7772, 0.347, 0.9191, 0.326, 0.9191, 0.326, 0.9086, 0.347, 0.9086, 0.326, 0.8832, 0.326, 0.8673, 0.347, 0.8673, 0.347, 0.8832, 0.9787, 0.6836, 0.9997, 0.6836, 0.9997, 0.7093, 0.9787, 0.7093, 0.9349, 0.5583, 0.9139, 0.5583, 0.9139, 0.5398, 0.9349, 0.5398, 0.4915, 0.7712, 0.4915, 0.793, 0.4706, 0.793, 0.4706, 0.7712, 0.3044, 0.8537, 0.3254, 0.8537, 0.3254, 0.8809, 0.3044, 0.8809, 0.3254, 0.8317, 0.3044, 0.8317, 0.3044, 0.8235, 0.3254, 0.8235, 0.1947, 0.949, 0.2156, 0.949, 0.2156, 0.9581, 0.1947, 0.9581, 0.9355, 0.6761, 0.9355, 0.6659, 0.9565, 0.6659, 0.9565, 0.6761, 0.3254, 0.9102, 0.3044, 0.9102, 0.3044, 0.8809, 0.3254, 0.8809])
me_plane_010.materials.append(mat_desert_island)
me_plane_010.use_remesh_fix_poles = True
me_plane_010.use_remesh_preserve_attributes = False
me_plane_010.use_mirror_vertex_groups = False
me_plane_010.update()

# ---- objects
ob_desert_5 = bpy.data.objects.new('Desert.5', me_plane_010)

# ---- transforms, parenting, visibility, modifiers, constraints
ob_desert_5.location = (0.01252, -0.00335, 0.2397)
ob_desert_5.scale = (4.0, 4.0, 4.0)
ob_desert_5.lineart.crease_threshold = 0.0

# ---- collection membership
col_collection.objects.link(ob_desert_5)

# ---- scene / render settings (as saved in the file)
scene.frame_start = 1; scene.frame_end = 250; scene.frame_set(1)
scene.render.engine = 'CYCLES'
scene.cycles.use_denoising = False
scene.cycles.samples = 128
scene.cycles.sampling_pattern = 'TABULATED_SOBOL'
scene.cycles.use_adaptive_sampling = False
scene.cycles.use_light_tree = False
scene.view_settings.view_transform = 'Filmic'
bpy.context.view_layer.update()

# ---- added for rendering (the .blend has no active camera and no usable light): camera, sun
cam_auto = bpy.data.cameras.new('AutoCamera')
cam_auto.lens = 50.0
cam_auto.sensor_width = 36.0
cam_auto.clip_end = 1000.0
ob_auto_camera = bpy.data.objects.new('AutoCamera', cam_auto)
scene.collection.objects.link(ob_auto_camera)
ob_auto_camera.location = (8.96944, -10.4792, 7.62519)
ob_auto_camera.rotation_euler = (1.09748, -7.21219e-08, 0.694738)
scene.camera = ob_auto_camera
light_auto_sun = bpy.data.lights.new('AutoSun', 'SUN')
light_auto_sun.energy = 3.0
light_auto_sun.angle = 0.0523599
ob_auto_sun = bpy.data.objects.new('AutoSun', light_auto_sun)
scene.collection.objects.link(ob_auto_sun)
ob_auto_sun.rotation_euler = (0.872665, 0.174533, 0.523599)
bpy.context.view_layer.update()
